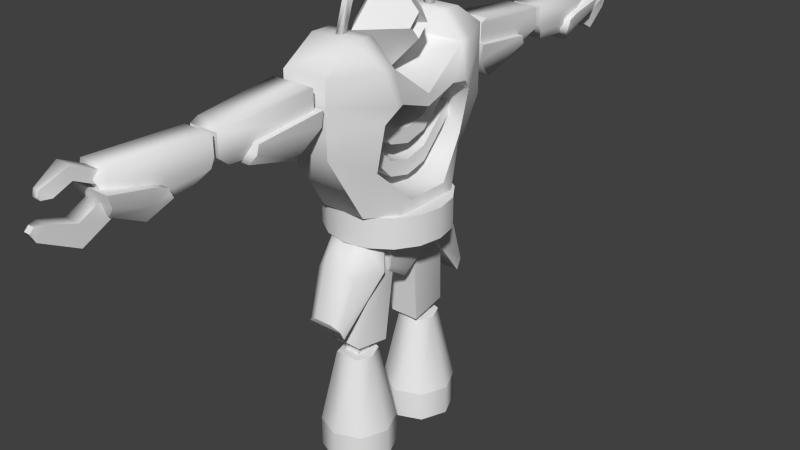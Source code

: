 # Source: player.blend  (saved by Blender 2.69.0; exported with 4.5.12 LTS)
import bpy
from mathutils import Matrix  # noqa: F401  (used for matrix-valued properties, if any)

bpy.ops.wm.read_factory_settings(use_empty=True)
scene = bpy.context.scene
scene.name = 'Export'

# ---- collections
col_collection_1_001 = bpy.data.collections.new('Collection 1.001'); scene.collection.children.link(col_collection_1_001)

# ---- world
world_world = bpy.data.worlds.new('World'); scene.world = world_world
world_world.color = (0.05088, 0.05088, 0.05088)
world_world.use_sun_shadow = False
world_world.sun_shadow_jitter_overblur = 0.0
world_world.cycles.sampling_method = 'MANUAL'
world_world.cycles.sample_map_resolution = 256

# ---- meshes
me_player_001 = bpy.data.meshes.new('player.001')
me_player_001.from_pydata([(3.0, -13.5, 43.0), (-3.0, -13.5, 43.0), (-6.0, -6.0, 52.0), (6.0, -6.0, 52.0), (6.0, -3.0, 34.0), (6.0, -3.0, 35.5), (3.0, -8.0, 34.0), (-3.0, -8.0, 34.0), (-6.0, -3.0, 34.0), (-6.0, -3.0, 35.5), (3.0, -13.5, 52.0), (-3.0, -13.5, 52.0), (-3.0, -6.0, 55.0), (3.0, -6.0, 55.0), (3.0, -9.0, 55.0), (-3.0, -9.0, 55.0), (-4.768e-07, -6.0, 55.0), (4.5, -1.5, 55.0), (1.5, -1.5, 61.0), (-1.5, -1.5, 61.0), (1.5, -1.5, 62.5), (-1.5, -1.5, 62.5), (0.75, -3.0, 61.3), (-0.75, -3.0, 61.3), (0.75, -3.3, 62.05), (-0.75, -3.3, 62.05), (0.375, -7.2, 55.0), (-0.375, -7.2, 55.0), (0.375, -8.1, 55.0), (-0.375, -8.1, 55.0), (-0.375, -6.0, 59.8), (0.375, -6.0, 59.8), (-0.375, -5.25, 59.35), (0.375, -5.25, 59.35), (-3.0, -13.5, 49.0), (-6.0, -4.5, 47.5), (6.0, -4.5, 47.5), (3.0, -13.5, 49.0), (3.0, -7.5, 55.0), (-4.8, -7.5, 40.0), (-6.0, -4.5, 34.0), (4.8, -7.5, 40.0), (6.0, -4.5, 34.0), (6.0, -7.5, 52.0), (-6.0, -7.5, 52.0), (-3.0, -7.5, 55.0), (6.6, -6.0, 47.5), (-6.6, -6.0, 47.5), (-3.0, -13.5, 46.0), (3.0, -13.5, 46.0), (6.0, -7.5, 46.0), (-6.0, -7.5, 46.0), (-0.375, -6.93, 58.51), (-0.375, -6.135, 58.2), (0.375, -6.135, 58.2), (0.375, -6.93, 58.51), (3.0, -3.0, 43.5), (-3.0, -3.0, 43.5), (-3.0, -7.5, 48.0), (3.0, -7.5, 48.0), (3.0, -3.0, 41.5), (-3.0, -3.0, 41.5), (-3.0, -7.5, 46.0), (3.0, -7.5, 46.0), (3.0, -3.0, 39.5), (-3.0, -3.0, 39.5), (-3.0, -7.5, 44.0), (3.0, -7.5, 44.0), (3.0, -3.0, 37.5), (-3.0, -3.0, 37.5), (-3.0, -7.5, 42.0), (3.0, -7.5, 42.0), (7.391, -3.061, 32.0), (7.391, -3.061, 34.0), (5.657, -5.657, 32.0), (5.657, -5.657, 34.0), (3.061, -7.391, 32.0), (3.061, -7.391, 34.0), (-4.768e-07, -8.0, 32.0), (-4.768e-07, -8.0, 34.0), (-3.061, -7.391, 32.0), (-3.061, -7.391, 34.0), (-5.657, -5.657, 32.0), (-5.657, -5.657, 34.0), (-7.391, -3.061, 32.0), (-7.391, -3.061, 34.0), (1.92, -27.4, 47.7), (-1.92, -27.4, 47.7), (-2.4, -14.6, 47.9), (2.4, -14.6, 47.9), (1.92, -27.4, 50.4), (-1.92, -27.4, 50.4), (-2.4, -14.6, 51.4), (2.4, -14.6, 51.4), (0.96, -25.4, 46.1), (-0.96, -25.4, 46.1), (-1.2, -16.6, 45.6), (1.2, -16.6, 45.6), (1.92, -23.6, 45.7), (-1.92, -23.6, 45.7), (-1.92, -17.0, 44.0), (1.92, -17.0, 44.0), (2.88, -23.3, 46.9), (-2.88, -23.3, 46.9), (-2.88, -14.0, 47.0), (2.88, -14.0, 47.0), (2.88, -23.0, 48.0), (-2.88, -23.0, 48.0), (-3.168, -14.0, 49.0), (3.168, -14.0, 49.0), (1.92, -26.4, 50.9), (-1.92, -26.4, 50.9), (-2.4, -15.6, 51.9), (2.4, -15.6, 51.9), (2.0, -37.0, 48.0), (-2.0, -37.0, 48.0), (-2.0, -28.0, 48.0), (2.0, -28.0, 48.0), (2.0, -40.0, 51.0), (-2.0, -40.0, 51.0), (-2.0, -28.0, 50.5), (2.0, -28.0, 50.5), (1.0, -37.0, 45.0), (-1.0, -37.0, 45.0), (-1.0, -30.0, 45.5), (1.0, -30.0, 45.5), (1.0, -40.0, 48.0), (-1.0, -40.0, 48.0), (1.0, -41.0, 50.0), (-1.0, -41.0, 50.0), (2.88, -33.9, 46.2), (-2.88, -33.9, 46.2), (2.0, -28.5, 47.0), (2.0, -37.0, 46.5), (-2.0, -37.0, 46.5), (-2.0, -28.5, 47.0), (1.0, -39.5, 47.0), (-1.0, -39.5, 47.0), (1.2, -40.0, 46.0), (-1.2, -40.0, 46.0), (-1.2, -36.0, 44.0), (1.2, -36.0, 44.0), (2.88, -41.0, 49.0), (-2.88, -41.0, 49.0), (-2.88, -36.0, 48.0), (2.88, -36.0, 48.0), (-2.88, -34.4, 47.4), (2.88, -34.4, 47.4), (2.88, -34.15, 46.8), (-2.88, -34.15, 46.8), (2.64, -40.5, 47.5), (-2.64, -40.5, 47.5), (-2.64, -36.0, 46.0), (2.64, -36.0, 46.0), (1.0, -43.0, 44.0), (-1.0, -43.0, 44.0), (-1.0, -39.0, 46.0), (1.0, -39.0, 46.0), (1.0, -43.0, 46.5), (-1.0, -43.0, 46.5), (0.4, -47.0, 46.0), (-0.4, -47.0, 46.0), (0.8, -46.0, 47.5), (-0.8, -46.0, 47.5), (0.4, -47.5, 47.0), (-0.4, -47.5, 47.0), (0.4, -47.0, 47.5), (-0.4, -47.0, 47.5), (1.0, -43.0, 52.12), (-1.0, -43.0, 52.12), (-1.0, -39.0, 50.12), (1.0, -39.0, 50.12), (1.0, -43.0, 50.62), (-1.0, -43.0, 50.62), (-1.0, -40.0, 49.12), (1.0, -40.0, 49.12), (0.4, -46.0, 50.62), (-0.4, -46.0, 50.62), (0.8, -45.0, 49.62), (-0.8, -45.0, 49.62), (0.4, -46.2, 49.92), (-0.4, -46.2, 49.92), (0.4, -46.0, 49.62), (-0.4, -46.0, 49.62), (1.0, -17.0, 47.0), (-1.0, -17.0, 47.0), (-1.0, -12.0, 47.0), (1.0, -12.0, 47.0), (1.0, -17.0, 50.0), (-1.0, -17.0, 50.0), (-1.0, -12.0, 50.0), (1.0, -12.0, 50.0), (1.0, -30.0, 47.0), (-1.0, -30.0, 47.0), (-1.0, -25.0, 47.0), (1.0, -25.0, 47.0), (1.0, -30.0, 49.0), (-1.0, -30.0, 49.0), (-1.0, -25.0, 49.5), (1.0, -25.0, 49.5), (7.391, -3.061, 30.0), (5.657, -5.657, 30.0), (3.061, -7.391, 30.0), (-4.768e-07, -8.0, 30.0), (-3.061, -7.391, 30.0), (-5.657, -5.657, 30.0), (-7.391, -3.061, 30.0), (2.56, -3.0, 25.0), (-2.56, -3.0, 25.0), (4.0, -4.0, 30.0), (-4.0, -4.0, 30.0), (3.2, -3.4, 26.0), (-3.2, -3.4, 26.0), (-4.768e-07, -6.0, 0.0), (8.345e-07, -1.2, 0.0), (8.345e-07, -1.2, 4.0), (3.394, -2.606, 0.0), (3.394, -2.606, 4.0), (4.8, -6.0, 0.0), (4.8, -6.0, 4.0), (3.394, -9.394, 0.0), (3.394, -9.394, 4.0), (-1.907e-06, -10.8, 0.0), (-1.907e-06, -10.8, 4.0), (-3.394, -9.394, 0.0), (-3.394, -9.394, 4.0), (-4.8, -6.0, 0.0), (-4.8, -6.0, 4.0), (-3.394, -2.606, 0.0), (-3.394, -2.606, 4.0), (2.384e-07, -3.696, 14.5), (1.629, -3.964, 14.2), (2.304, -6.0, 14.0), (1.629, -8.036, 14.2), (-1.907e-06, -8.304, 14.5), (-1.629, -8.036, 14.2), (-2.304, -6.0, 14.0), (-1.629, -3.964, 14.2), (0.75, -9.0, 27.0), (-0.75, -9.0, 27.0), (-2.4, -2.0, 25.0), (2.4, -2.0, 25.0), (0.75, -7.0, 31.0), (-0.75, -7.0, 31.0), (-3.0, -3.0, 31.0), (3.0, -3.0, 31.0), (0.5, -9.0, 17.0), (-0.5, -9.0, 17.0), (-2.0, -3.0, 15.0), (2.0, -3.0, 15.0), (-3.0, -5.501, 31.0), (-3.0, -6.501, 25.5), (3.0, -5.501, 31.0), (3.0, -6.501, 25.5), (-2.0, -8.001, 16.0), (2.0, -8.001, 16.0), (1.2, -10.0, 28.0), (-1.2, -10.0, 28.0), (-3.6, -5.0, 26.0), (3.6, -5.0, 26.0), (1.2, -7.5, 30.0), (-1.2, -7.5, 30.0), (-3.6, -5.0, 30.0), (3.6, -5.0, 30.0), (1.2, -12.0, 21.0), (-1.2, -12.0, 21.0), (-2.4, -11.0, 19.0), (2.4, -11.0, 19.0), (-2.76, -6.9, 30.0), (-2.76, -9.5, 26.4), (2.76, -6.9, 30.0), (2.76, -9.5, 26.4), (-2.4, -11.7, 20.4), (2.4, -11.7, 20.4), (1.0, -7.0, 12.0), (-1.0, -7.0, 12.0), (-1.0, -5.0, 12.0), (1.0, -5.0, 12.0), (1.0, -7.0, 17.0), (-1.0, -7.0, 17.0), (-1.0, -5.0, 17.0), (1.0, -5.0, 17.0), (3.0, 13.5, 43.0), (-3.0, 13.5, 43.0), (-6.0, -4.768e-07, 35.5), (6.0, 4.768e-07, 35.5), (-6.0, 6.0, 52.0), (6.0, 6.0, 52.0), (6.0, 3.0, 34.0), (6.0, 3.0, 35.5), (3.0, 8.0, 34.0), (-3.0, 8.0, 34.0), (-6.0, -4.768e-07, 34.0), (6.0, 4.768e-07, 34.0), (-6.0, 3.0, 34.0), (-6.0, 3.0, 35.5), (3.0, 13.5, 52.0), (-3.0, 13.5, 52.0), (-6.0, -4.768e-07, 47.5), (6.0, 4.768e-07, 47.5), (-3.0, 6.0, 55.0), (3.0, 6.0, 55.0), (3.0, 9.0, 55.0), (-3.0, 9.0, 55.0), (-4.768e-07, 6.0, 55.0), (0.0, 0.0, 61.0), (-4.5, -4.768e-07, 55.0), (0.0, 0.0, 49.0), (4.5, 1.5, 55.0), (3.0, 2.384e-07, 55.0), (4.5, 4.768e-07, 56.5), (4.5, 4.768e-07, 53.5), (1.5, 1.5, 61.0), (-1.5, 1.5, 61.0), (-1.5, -1.192e-07, 61.0), (1.5, 1.192e-07, 61.0), (1.5, 1.5, 62.5), (-1.5, 1.5, 62.5), (-1.5, -1.192e-07, 62.5), (1.5, 1.192e-07, 62.5), (0.75, 3.0, 61.3), (-0.75, 3.0, 61.3), (0.75, 3.3, 62.05), (-0.75, 3.3, 62.05), (0.375, 7.2, 55.0), (-0.375, 7.2, 55.0), (0.375, 8.1, 55.0), (-0.375, 8.1, 55.0), (-0.375, 6.0, 59.8), (0.375, 6.0, 59.8), (-0.375, 5.25, 59.35), (0.375, 5.25, 59.35), (-3.0, 13.5, 49.0), (-6.0, -4.768e-07, 46.0), (-6.0, 4.5, 47.5), (6.0, 4.768e-07, 46.0), (6.0, 4.5, 47.5), (3.0, 13.5, 49.0), (3.0, 7.5, 55.0), (-4.8, 7.5, 40.0), (-6.0, 4.5, 34.0), (4.8, 7.5, 40.0), (6.0, 4.5, 34.0), (6.0, 7.5, 52.0), (-6.0, 7.5, 52.0), (-3.0, 7.5, 55.0), (6.6, 6.0, 47.5), (-6.6, 6.0, 47.5), (-3.0, 13.5, 46.0), (3.0, 13.5, 46.0), (6.0, 7.5, 46.0), (-6.0, 7.5, 46.0), (-0.375, 6.93, 58.51), (-0.375, 6.135, 58.2), (0.375, 6.135, 58.2), (0.375, 6.93, 58.51), (3.0, 3.0, 43.5), (-3.0, 3.0, 43.5), (-3.0, 7.5, 48.0), (3.0, 7.5, 48.0), (3.0, 3.0, 41.5), (-3.0, 3.0, 41.5), (-3.0, 7.5, 46.0), (3.0, 7.5, 46.0), (3.0, 2.384e-07, 42.75), (-3.0, -2.384e-07, 42.75), (3.0, 2.384e-07, 40.75), (-3.0, -2.384e-07, 40.75), (3.0, 3.0, 39.5), (-3.0, 3.0, 39.5), (-3.0, 7.5, 44.0), (3.0, 7.5, 44.0), (3.0, 3.0, 37.5), (-3.0, 3.0, 37.5), (-3.0, 7.5, 42.0), (3.0, 7.5, 42.0), (3.0, 2.384e-07, 38.75), (-3.0, -2.384e-07, 38.75), (3.0, 2.384e-07, 36.75), (-3.0, -2.384e-07, 36.75), (1.178e-08, 5.815e-07, 34.0), (-8.0, 0.0, 32.0), (-8.0, 0.0, 34.0), (8.0, 0.0, 32.0), (8.0, 0.0, 34.0), (7.391, 3.061, 32.0), (7.391, 3.061, 34.0), (5.657, 5.657, 32.0), (5.657, 5.657, 34.0), (3.061, 7.391, 32.0), (3.061, 7.391, 34.0), (-4.768e-07, 8.0, 32.0), (-4.768e-07, 8.0, 34.0), (-3.061, 7.391, 32.0), (-3.061, 7.391, 34.0), (-5.657, 5.657, 32.0), (-5.657, 5.657, 34.0), (-7.391, 3.061, 32.0), (-7.391, 3.061, 34.0), (1.92, 27.4, 47.7), (-1.92, 27.4, 47.7), (-2.4, 14.6, 47.9), (2.4, 14.6, 47.9), (1.92, 27.4, 50.4), (-1.92, 27.4, 50.4), (-2.4, 14.6, 51.4), (2.4, 14.6, 51.4), (0.96, 25.4, 46.1), (-0.96, 25.4, 46.1), (-1.2, 16.6, 45.6), (1.2, 16.6, 45.6), (1.92, 23.6, 45.7), (-1.92, 23.6, 45.7), (-1.92, 17.0, 44.0), (1.92, 17.0, 44.0), (2.88, 23.3, 46.9), (-2.88, 23.3, 46.9), (-2.88, 14.0, 47.0), (2.88, 14.0, 47.0), (2.88, 23.0, 48.0), (-2.88, 23.0, 48.0), (-3.168, 14.0, 49.0), (3.168, 14.0, 49.0), (1.92, 26.4, 50.9), (-1.92, 26.4, 50.9), (-2.4, 15.6, 51.9), (2.4, 15.6, 51.9), (2.0, 37.0, 48.0), (-2.0, 37.0, 48.0), (-2.0, 28.0, 48.0), (2.0, 28.0, 48.0), (2.0, 40.0, 51.0), (-2.0, 40.0, 51.0), (-2.0, 28.0, 50.5), (2.0, 28.0, 50.5), (1.0, 37.0, 45.0), (-1.0, 37.0, 45.0), (-1.0, 30.0, 45.5), (1.0, 30.0, 45.5), (1.0, 40.0, 48.0), (-1.0, 40.0, 48.0), (1.0, 41.0, 50.0), (-1.0, 41.0, 50.0), (2.88, 33.9, 46.2), (-2.88, 33.9, 46.2), (2.0, 28.5, 47.0), (2.0, 37.0, 46.5), (-2.0, 37.0, 46.5), (-2.0, 28.5, 47.0), (1.0, 39.5, 47.0), (-1.0, 39.5, 47.0), (1.2, 40.0, 46.0), (-1.2, 40.0, 46.0), (-1.2, 36.0, 44.0), (1.2, 36.0, 44.0), (2.88, 41.0, 49.0), (-2.88, 41.0, 49.0), (-2.88, 36.0, 48.0), (2.88, 36.0, 48.0), (-2.88, 34.4, 47.4), (2.88, 34.4, 47.4), (2.88, 34.15, 46.8), (-2.88, 34.15, 46.8), (2.64, 40.5, 47.5), (-2.64, 40.5, 47.5), (-2.64, 36.0, 46.0), (2.64, 36.0, 46.0), (1.0, 43.0, 44.0), (-1.0, 43.0, 44.0), (-1.0, 39.0, 46.0), (1.0, 39.0, 46.0), (1.0, 43.0, 46.5), (-1.0, 43.0, 46.5), (0.4, 47.0, 46.0), (-0.4, 47.0, 46.0), (0.8, 46.0, 47.5), (-0.8, 46.0, 47.5), (0.4, 47.5, 47.0), (-0.4, 47.5, 47.0), (0.4, 47.0, 47.5), (-0.4, 47.0, 47.5), (1.0, 43.0, 52.12), (-1.0, 43.0, 52.12), (-1.0, 39.0, 50.12), (1.0, 39.0, 50.12), (1.0, 43.0, 50.62), (-1.0, 43.0, 50.62), (-1.0, 40.0, 49.12), (1.0, 40.0, 49.12), (0.4, 46.0, 50.62), (-0.4, 46.0, 50.62), (0.8, 45.0, 49.62), (-0.8, 45.0, 49.62), (0.4, 46.2, 49.92), (-0.4, 46.2, 49.92), (0.4, 46.0, 49.62), (-0.4, 46.0, 49.62), (1.0, 17.0, 47.0), (-1.0, 17.0, 47.0), (-1.0, 12.0, 47.0), (1.0, 12.0, 47.0), (1.0, 17.0, 50.0), (-1.0, 17.0, 50.0), (-1.0, 12.0, 50.0), (1.0, 12.0, 50.0), (1.0, 30.0, 47.0), (-1.0, 30.0, 47.0), (-1.0, 25.0, 47.0), (1.0, 25.0, 47.0), (1.0, 30.0, 49.0), (-1.0, 30.0, 49.0), (-1.0, 25.0, 49.5), (1.0, 25.0, 49.5), (1.178e-08, 5.815e-07, 30.0), (-8.0, 0.0, 30.0), (8.0, 0.0, 30.0), (7.391, 3.061, 30.0), (5.657, 5.657, 30.0), (3.061, 7.391, 30.0), (-4.768e-07, 8.0, 30.0), (-3.061, 7.391, 30.0), (-5.657, 5.657, 30.0), (-7.391, 3.061, 30.0), (2.56, 3.0, 25.0), (-2.56, 3.0, 25.0), (-2.56, -2.384e-07, 23.0), (2.56, 2.384e-07, 23.0), (4.0, 4.0, 30.0), (-4.0, 4.0, 30.0), (-4.0, -2.384e-07, 30.0), (4.0, 2.384e-07, 30.0), (3.2, 3.4, 26.0), (-3.2, 3.4, 26.0), (-3.2, -2.384e-07, 24.0), (3.2, 2.384e-07, 24.0), (-4.768e-07, 6.0, 0.0), (8.345e-07, 1.2, 0.0), (8.345e-07, 1.2, 4.0), (3.394, 2.606, 0.0), (3.394, 2.606, 4.0), (4.8, 6.0, 0.0), (4.8, 6.0, 4.0), (3.394, 9.394, 0.0), (3.394, 9.394, 4.0), (-1.907e-06, 10.8, 0.0), (-1.907e-06, 10.8, 4.0), (-3.394, 9.394, 0.0), (-3.394, 9.394, 4.0), (-4.8, 6.0, 0.0), (-4.8, 6.0, 4.0), (-3.394, 2.606, 0.0), (-3.394, 2.606, 4.0), (2.384e-07, 3.696, 14.5), (1.629, 3.964, 14.2), (2.304, 6.0, 14.0), (1.629, 8.036, 14.2), (-1.907e-06, 8.304, 14.5), (-1.629, 8.036, 14.2), (-2.304, 6.0, 14.0), (-1.629, 3.964, 14.2), (0.75, 9.0, 27.0), (-0.75, 9.0, 27.0), (-2.4, 2.0, 25.0), (2.4, 2.0, 25.0), (0.75, 7.0, 31.0), (-0.75, 7.0, 31.0), (-3.0, 3.0, 31.0), (3.0, 3.0, 31.0), (0.5, 9.0, 17.0), (-0.5, 9.0, 17.0), (-2.0, 3.0, 15.0), (2.0, 3.0, 15.0), (-3.0, 5.501, 31.0), (-3.0, 6.501, 25.5), (3.0, 5.501, 31.0), (3.0, 6.501, 25.5), (-2.0, 8.001, 16.0), (2.0, 8.001, 16.0), (1.2, 10.0, 28.0), (-1.2, 10.0, 28.0), (-3.6, 5.0, 26.0), (3.6, 5.0, 26.0), (1.2, 7.5, 30.0), (-1.2, 7.5, 30.0), (-3.6, 5.0, 30.0), (3.6, 5.0, 30.0), (1.2, 12.0, 21.0), (-1.2, 12.0, 21.0), (-2.4, 11.0, 19.0), (2.4, 11.0, 19.0), (-2.76, 6.9, 30.0), (-2.76, 9.5, 26.4), (2.76, 6.9, 30.0), (2.76, 9.5, 26.4), (-2.4, 11.7, 20.4), (2.4, 11.7, 20.4), (1.0, 7.0, 12.0), (-1.0, 7.0, 12.0), (-1.0, 5.0, 12.0), (1.0, 5.0, 12.0), (1.0, 7.0, 17.0), (-1.0, 7.0, 17.0), (-1.0, 5.0, 17.0), (1.0, 5.0, 17.0)], [], [(49, 48, 0), (43, 3, 38), (0, 1, 7), (39, 9, 40), (12, 13, 3), (299, 298, 3), (38, 13, 12), (18, 20, 22), (53, 54, 27), (28, 29, 27), (44, 2, 47), (10, 43, 14), (2, 44, 12), (14, 38, 45), (3, 43, 46), (37, 34, 49), (56, 57, 59), (63, 62, 61), (60, 61, 367), (64, 65, 67), (71, 70, 69), (68, 69, 378), (380, 73, 384), (380, 75, 73), (380, 77, 75), (380, 79, 77), (380, 81, 79), (380, 83, 81), (380, 85, 83), (380, 382, 85), (90, 91, 86), (94, 95, 96), (102, 103, 98), (113, 112, 111), (114, 118, 126), (119, 120, 115), (122, 123, 124), (118, 119, 129), (133, 114, 136), (115, 116, 135), (150, 151, 139), (154, 158, 160), (159, 155, 161), (166, 167, 164), (168, 176, 172), (173, 169, 170), (173, 179, 177), (182, 180, 183), (513, 515, 200), (513, 200, 201), (513, 201, 202), (513, 202, 203), (513, 203, 204), (513, 204, 205), (513, 205, 206), (513, 206, 514), (211, 212, 207), (209, 210, 212), (213, 214, 216), (213, 216, 218), (213, 218, 220), (213, 220, 222), (213, 222, 224), (213, 224, 226), (213, 226, 228), (213, 228, 214), (242, 243, 238), (250, 244, 251), (255, 254, 248), (238, 239, 247), (245, 252, 253), (260, 261, 256), (268, 262, 258), (270, 260, 256), (270, 268, 260), (273, 272, 266), (256, 257, 264), (261, 268, 257), (263, 262, 268), (278, 279, 274), (349, 282, 348), (343, 338, 287), (282, 290, 291), (339, 340, 295), (300, 286, 301), (299, 287, 298), (338, 345, 300), (312, 320, 316), (353, 325, 354), (326, 324, 325), (344, 347, 286), (296, 302, 343), (286, 300, 344), (302, 303, 345), (287, 336, 346), (337, 349, 332), (356, 359, 358), (363, 360, 362), (360, 366, 361), (368, 371, 370), (375, 372, 374), (372, 378, 373), (380, 384, 386), (380, 386, 388), (380, 388, 390), (380, 390, 392), (380, 392, 394), (387, 385, 391), (380, 394, 396), (380, 396, 398), (380, 398, 382), (403, 399, 404), (407, 410, 409), (415, 411, 416), (426, 423, 425), (427, 439, 431), (432, 428, 433), (435, 438, 437), (431, 441, 442), (446, 449, 427), (428, 447, 448), (463, 451, 452), (467, 473, 471), (472, 476, 474), (479, 477, 480), (481, 485, 489), (486, 487, 483), (486, 482, 490), (495, 496, 493), (513, 516, 515), (513, 517, 516), (513, 518, 517), (513, 519, 518), (513, 520, 519), (513, 521, 520), (513, 522, 521), (513, 514, 522), (531, 523, 532), (527, 531, 532), (535, 538, 536), (535, 540, 538), (535, 542, 540), (535, 544, 542), (535, 546, 544), (535, 548, 546), (535, 550, 548), (535, 536, 550), (564, 560, 565), (572, 573, 566), (577, 571, 570), (560, 568, 569), (567, 563, 575), (582, 578, 583), (590, 591, 580), (592, 593, 578), (592, 582, 590), (595, 589, 588), (578, 586, 579), (583, 579, 590), (585, 592, 590), (600, 596, 601), (50, 49, 0), (41, 0, 6), (11, 10, 14), (306, 307, 16), (306, 16, 305), (44, 11, 15), (42, 40, 8), (309, 310, 17), (285, 5, 293), (9, 284, 292), (4, 8, 293), (307, 311, 17), (310, 305, 17), (311, 309, 17), (19, 18, 22), (21, 318, 19), (25, 23, 32), (319, 20, 315), (18, 19, 314), (319, 318, 20), (21, 19, 23), (20, 21, 24), (23, 22, 33), (22, 24, 33), (24, 25, 31), (52, 53, 27), (54, 55, 26), (55, 52, 29), (10, 11, 37), (43, 10, 37), (299, 3, 36), (2, 298, 35), (4, 5, 42), (1, 39, 7), (6, 7, 40), (48, 51, 1), (11, 44, 34), (46, 37, 50), (34, 47, 51), (333, 335, 36), (36, 46, 47), (46, 50, 51), (41, 39, 50), (9, 39, 5), (284, 9, 285), (32, 33, 54), (30, 32, 53), (33, 31, 54), (31, 30, 52), (56, 59, 63), (57, 56, 365), (58, 57, 62), (56, 60, 364), (61, 57, 365), (64, 67, 71), (65, 64, 377), (66, 65, 70), (64, 68, 376), (69, 65, 377), (383, 384, 72), (72, 73, 74), (74, 75, 77), (76, 77, 79), (78, 79, 80), (80, 81, 82), (82, 83, 85), (84, 85, 381), (91, 92, 88), (92, 93, 89), (93, 90, 89), (92, 91, 111), (86, 87, 95), (97, 89, 94), (87, 88, 95), (103, 104, 100), (104, 105, 101), (105, 102, 101), (98, 99, 100), (104, 103, 107), (109, 108, 107), (105, 104, 108), (103, 102, 107), (102, 105, 106), (93, 92, 113), (91, 90, 111), (90, 93, 110), (120, 121, 116), (121, 118, 114), (132, 133, 125), (121, 120, 118), (134, 135, 124), (135, 132, 125), (128, 129, 126), (153, 141, 130), (141, 140, 131), (152, 144, 146), (119, 115, 127), (117, 114, 132), (116, 117, 132), (126, 127, 137), (115, 134, 137), (149, 148, 130), (151, 152, 139), (144, 145, 146), (153, 150, 138), (138, 139, 140), (145, 144, 142), (145, 153, 147), (140, 152, 131), (146, 147, 148), (142, 143, 150), (143, 144, 151), (145, 142, 150), (159, 127, 156), (126, 158, 157), (154, 155, 157), (126, 127, 158), (161, 160, 164), (155, 154, 161), (158, 159, 163), (163, 161, 167), (162, 163, 167), (160, 162, 166), (175, 171, 172), (168, 171, 169), (175, 172, 174), (177, 181, 180), (169, 177, 168), (172, 178, 173), (179, 183, 177), (178, 182, 183), (176, 180, 182), (189, 190, 185), (191, 188, 187), (184, 185, 186), (191, 190, 188), (197, 198, 194), (199, 196, 195), (192, 193, 195), (199, 198, 197), (515, 383, 72), (200, 72, 74), (201, 74, 202), (202, 76, 203), (203, 78, 80), (204, 80, 205), (205, 82, 206), (206, 84, 381), (212, 533, 208), (534, 211, 207), (207, 208, 526), (210, 529, 212), (530, 209, 211), (214, 215, 216), (216, 217, 218), (218, 219, 221), (220, 221, 222), (222, 223, 225), (224, 225, 226), (226, 227, 229), (228, 229, 215), (215, 229, 237), (223, 221, 233), (225, 223, 235), (227, 225, 236), (229, 227, 236), (219, 217, 232), (217, 215, 231), (221, 219, 232), (236, 235, 237), (235, 234, 237), (231, 230, 234), (232, 231, 233), (252, 242, 253), (253, 238, 246), (251, 240, 254), (240, 241, 248), (239, 243, 251), (241, 253, 255), (246, 247, 254), (239, 251, 247), (262, 263, 258), (271, 256, 264), (269, 258, 272), (258, 259, 266), (263, 270, 259), (267, 259, 273), (264, 265, 272), (257, 269, 265), (279, 280, 275), (280, 281, 276), (281, 278, 277), (350, 341, 282), (341, 342, 290), (297, 303, 302), (306, 304, 307), (306, 305, 304), (344, 345, 303), (342, 288, 294), (309, 308, 310), (285, 293, 289), (295, 294, 284), (288, 293, 294), (307, 304, 308), (310, 308, 305), (311, 308, 309), (313, 321, 320), (317, 313, 318), (323, 328, 330), (319, 315, 312), (312, 315, 314), (319, 316, 318), (317, 323, 321), (316, 322, 317), (321, 330, 331), (320, 331, 322), (322, 329, 323), (352, 327, 325), (354, 324, 355), (355, 326, 327), (296, 337, 297), (343, 346, 337), (299, 335, 336), (286, 334, 298), (341, 289, 342), (283, 291, 339), (290, 342, 340), (348, 283, 351), (297, 332, 344), (346, 350, 337), (332, 348, 351), (333, 334, 336), (336, 334, 347), (346, 347, 351), (341, 350, 339), (295, 289, 339), (284, 285, 295), (330, 353, 354), (328, 352, 353), (331, 354, 329), (329, 355, 352), (356, 360, 363), (357, 365, 364), (358, 362, 357), (356, 364, 360), (361, 367, 365), (368, 372, 375), (369, 377, 376), (370, 374, 369), (368, 376, 372), (373, 379, 377), (383, 385, 384), (385, 387, 386), (387, 389, 390), (389, 391, 392), (391, 393, 392), (393, 395, 394), (395, 397, 398), (397, 381, 398), (404, 400, 401), (405, 401, 402), (406, 402, 403), (405, 425, 424), (399, 407, 408), (399, 402, 407), (400, 408, 401), (416, 412, 413), (417, 413, 414), (418, 414, 415), (411, 414, 412), (417, 421, 420), (422, 419, 420), (418, 422, 421), (416, 420, 415), (415, 419, 418), (406, 426, 405), (404, 424, 403), (403, 423, 406), (433, 429, 434), (434, 430, 427), (445, 438, 446), (434, 431, 433), (447, 436, 437), (448, 437, 438), (441, 439, 442), (466, 461, 443), (454, 443, 444), (465, 462, 459), (432, 442, 440), (430, 445, 427), (429, 448, 445), (439, 449, 450), (428, 440, 450), (462, 444, 443), (464, 452, 465), (457, 459, 458), (466, 454, 451), (451, 454, 453), (458, 455, 457), (458, 460, 466), (453, 444, 465), (459, 462, 461), (455, 463, 456), (456, 464, 457), (458, 466, 463), (472, 468, 469), (439, 470, 471), (467, 470, 468), (439, 471, 440), (474, 478, 477), (468, 474, 467), (471, 475, 476), (476, 480, 474), (475, 479, 480), (473, 477, 479), (488, 485, 484), (481, 482, 484), (488, 487, 485), (490, 489, 493), (482, 481, 490), (485, 486, 491), (492, 490, 496), (491, 492, 496), (489, 491, 495), (502, 498, 503), (504, 500, 501), (497, 500, 499), (504, 501, 503), (510, 506, 507), (512, 508, 509), (505, 508, 506), (512, 509, 510), (515, 516, 385), (516, 517, 387), (517, 518, 387), (518, 519, 389), (519, 520, 393), (520, 521, 393), (521, 522, 395), (522, 514, 381), (532, 524, 533), (534, 526, 523), (523, 526, 524), (528, 532, 529), (530, 534, 531), (536, 538, 537), (538, 540, 539), (540, 542, 543), (542, 544, 543), (544, 546, 545), (546, 548, 547), (548, 550, 551), (550, 536, 537), (537, 552, 559), (545, 556, 555), (547, 557, 545), (549, 558, 547), (551, 559, 558), (541, 554, 539), (539, 553, 537), (543, 555, 554), (558, 559, 557), (557, 559, 556), (553, 555, 556), (554, 555, 553), (574, 575, 564), (575, 577, 568), (573, 576, 562), (562, 570, 571), (572, 565, 573), (563, 571, 577), (568, 577, 576), (561, 569, 573), (584, 580, 585), (593, 595, 586), (591, 594, 580), (580, 588, 581), (585, 581, 592), (593, 581, 595), (586, 595, 594), (579, 587, 591), (601, 597, 602), (602, 598, 603), (603, 599, 600), (393, 391, 397), (338, 301, 287), (6, 0, 7), (340, 294, 295), (2, 12, 3), (588, 589, 581), (45, 38, 12), (20, 24, 22), (496, 494, 493), (26, 28, 27), (2, 35, 47), (43, 38, 14), (3, 13, 38), (15, 14, 45), (36, 3, 46), (337, 332, 297), (414, 413, 412), (60, 63, 61), (366, 60, 367), (431, 432, 433), (68, 71, 69), (56, 364, 365), (399, 400, 404), (97, 94, 96), (423, 424, 425), (110, 113, 111), (118, 128, 126), (120, 116, 115), (125, 122, 124), (128, 118, 129), (114, 126, 136), (134, 115, 135), (138, 150, 139), (158, 162, 160), (163, 159, 161), (477, 478, 480), (176, 178, 172), (174, 173, 170), (169, 173, 177), (424, 423, 403), (234, 230, 237), (211, 209, 212), (261, 257, 256), (244, 240, 251), (249, 255, 248), (246, 238, 247), (241, 245, 253), (171, 170, 169), (269, 268, 258), (271, 270, 256), (268, 261, 260), (267, 273, 266), (548, 549, 547), (268, 269, 257), (270, 263, 268), (280, 276, 275), (34, 48, 49), (217, 219, 218), (283, 282, 291), (402, 410, 407), (378, 379, 373), (391, 383, 72), (301, 338, 300), (320, 322, 316), (54, 26, 27), (327, 326, 325), (347, 334, 286), (302, 338, 343), (44, 45, 12), (338, 302, 345), (343, 287, 346), (48, 1, 0), (357, 356, 358), (285, 289, 295), (64, 376, 377), (369, 368, 370), (360, 361, 362), (455, 456, 457), (78, 80, 84), (470, 469, 468), (395, 393, 397), (5, 4, 293), (72, 74, 78), (84, 397, 72), (580, 581, 585), (389, 387, 391), (397, 391, 72), (298, 2, 3), (578, 579, 583), (78, 84, 72), (318, 21, 20), (81, 83, 82), (408, 407, 409), (103, 99, 98), (366, 367, 361), (439, 441, 431), (428, 429, 433), (436, 435, 437), (432, 431, 442), (449, 439, 427), (429, 428, 448), (464, 463, 452), (473, 475, 471), (468, 472, 474), (21, 25, 24), (485, 491, 489), (482, 486, 483), (492, 486, 490), (180, 181, 183), (212, 208, 207), (528, 527, 532), (243, 239, 238), (573, 562, 566), (576, 577, 570), (561, 560, 569), (574, 567, 575), (308, 304, 305), (584, 590, 580), (582, 592, 578), (582, 583, 590), (594, 595, 588), (257, 265, 264), (579, 591, 590), (584, 585, 590), (279, 275, 274), (41, 50, 0), (42, 41, 6), (15, 11, 14), (45, 44, 15), (4, 42, 8), (538, 539, 537), (8, 9, 292), (522, 397, 395), (16, 307, 17), (439, 440, 442), (23, 19, 22), (85, 382, 381), (30, 25, 32), (426, 425, 405), (315, 18, 314), (411, 412, 416), (25, 21, 23), (322, 323, 317), (32, 23, 33), (24, 31, 33), (29, 52, 27), (55, 28, 26), (28, 55, 29), (282, 283, 348), (46, 43, 37), (335, 299, 36), (298, 333, 35), (289, 288, 342), (39, 40, 7), (42, 6, 40), (51, 39, 1), (44, 47, 34), (37, 49, 50), (48, 34, 51), (35, 333, 36), (35, 36, 47), (47, 46, 51), (350, 351, 339), (289, 341, 339), (501, 502, 503), (53, 32, 54), (52, 30, 53), (31, 55, 54), (55, 31, 52), (60, 56, 63), (57, 58, 59), (57, 61, 62), (60, 366, 364), (367, 61, 365), (68, 64, 71), (241, 249, 248), (65, 69, 70), (68, 378, 376), (379, 69, 377), (385, 386, 384), (387, 388, 386), (76, 74, 77), (78, 76, 79), (393, 394, 392), (80, 82, 205), (84, 82, 85), (381, 382, 398), (87, 91, 88), (88, 92, 89), (90, 86, 89), (112, 92, 111), (94, 86, 95), (408, 409, 401), (259, 271, 273), (99, 103, 100), (100, 104, 101), (102, 98, 101), (101, 98, 100), (108, 104, 107), (106, 109, 107), (109, 105, 108), (39, 51, 50), (105, 109, 106), (25, 30, 31), (167, 165, 164), (93, 113, 110), (429, 430, 434), (117, 121, 114), (133, 122, 125), (372, 373, 374), (123, 134, 124), (124, 135, 125), (420, 419, 415), (148, 153, 130), (130, 141, 131), (149, 152, 146), (129, 119, 127), (114, 133, 132), (135, 116, 132), (136, 126, 137), (127, 115, 137), (131, 149, 130), (152, 140, 139), (459, 460, 458), (141, 153, 138), (141, 138, 140), (84, 381, 397), (153, 148, 147), (152, 149, 131), (149, 146, 148), (11, 34, 37), (144, 152, 151), (153, 145, 150), (155, 159, 156), (158, 154, 157), (519, 391, 389), (172, 173, 174), (165, 161, 164), (79, 81, 80), (162, 158, 163), (161, 165, 167), (166, 162, 167), (164, 160, 166), (171, 168, 172), (482, 483, 484), (560, 561, 565), (176, 177, 180), (463, 464, 456), (325, 324, 354), (183, 181, 177), (179, 178, 183), (178, 176, 182), (329, 328, 323), (190, 186, 185), (187, 184, 186), (193, 194, 195), (193, 197, 194), (196, 192, 195), (508, 507, 506), (196, 199, 197), (200, 515, 72), (201, 200, 74), (518, 389, 387), (91, 87, 86), (204, 203, 80), (521, 395, 393), (474, 473, 467), (514, 206, 381), (533, 525, 208), (526, 534, 207), (586, 587, 579), (529, 533, 212), (534, 530, 211), (80, 82, 84), (540, 541, 539), (220, 218, 221), (546, 547, 545), (224, 222, 225), (74, 76, 78), (228, 226, 229), (214, 228, 215), (230, 215, 237), (234, 223, 233), (223, 234, 235), (225, 235, 236), (237, 229, 236), (217, 231, 232), (215, 230, 231), (233, 221, 232), (559, 552, 556), (233, 231, 234), (69, 379, 378), (255, 253, 246), (240, 248, 254), (544, 545, 543), (565, 561, 573), (249, 241, 255), (255, 246, 254), (251, 254, 247), (384, 73, 72), (273, 271, 264), (243, 250, 251), (73, 75, 74), (270, 271, 259), (581, 589, 595), (273, 264, 272), (269, 272, 265), (281, 277, 276), (278, 274, 277), (145, 147, 146), (349, 350, 282), (282, 341, 290), (296, 297, 302), (297, 344, 303), (340, 342, 294), (599, 596, 600), (313, 314, 318), (8, 292, 293), (311, 307, 308), (286, 287, 301), (312, 313, 320), (486, 492, 491), (321, 323, 330), (316, 319, 312), (313, 312, 314), (498, 499, 503), (313, 317, 321), (20, 18, 315), (320, 321, 331), (331, 329, 322), (293, 288, 289), (353, 352, 325), (324, 326, 355), (352, 355, 327), (349, 348, 332), (296, 343, 337), (287, 299, 336), (334, 333, 298), (9, 8, 40), (291, 340, 339), (291, 290, 340), (283, 339, 351), (332, 347, 344), (350, 349, 337), (347, 332, 351), (335, 333, 336), (346, 336, 347), (350, 346, 351), (318, 314, 19), (208, 525, 526), (481, 489, 490), (331, 330, 354), (330, 328, 353), (354, 355, 329), (328, 329, 352), (359, 356, 363), (356, 357, 364), (362, 361, 357), (364, 366, 360), (357, 361, 365), (371, 368, 375), (368, 369, 376), (374, 373, 369), (376, 378, 372), (369, 373, 377), (526, 525, 524), (287, 286, 298), (388, 387, 390), (390, 389, 392), (385, 383, 391), (300, 345, 344), (396, 395, 398), (74, 76, 202), (405, 404, 401), (406, 405, 402), (402, 399, 403), (404, 405, 424), (400, 399, 408), (89, 86, 94), (88, 96, 95), (417, 416, 413), (418, 417, 414), (414, 411, 415), (316, 317, 318), (416, 417, 420), (421, 422, 420), (417, 418, 421), (102, 106, 107), (419, 422, 418), (92, 112, 113), (90, 110, 111), (423, 426, 406), (9, 5, 285), (431, 434, 427), (438, 435, 446), (120, 119, 118), (448, 447, 437), (445, 448, 438), (129, 127, 126), (454, 466, 443), (453, 454, 444), (457, 465, 459), (428, 432, 440), (445, 446, 427), (430, 429, 445), (440, 439, 450), (447, 428, 450), (461, 462, 443), (452, 453, 465), (523, 524, 532), (463, 466, 451), (452, 451, 453), (144, 143, 142), (460, 461, 466), (444, 462, 465), (460, 459, 461), (143, 151, 150), (464, 465, 457), (455, 458, 463), (440, 472, 469), (470, 467, 471), (155, 156, 157), (487, 486, 485), (473, 474, 477), (154, 160, 161), (472, 471, 476), (480, 478, 474), (476, 475, 480), (475, 473, 479), (485, 481, 484), (121, 117, 116), (127, 159, 158), (494, 490, 493), (177, 176, 168), (178, 179, 173), (490, 494, 496), (495, 491, 496), (493, 489, 495), (500, 497, 501), (188, 184, 187), (498, 497, 499), (190, 189, 188), (511, 510, 507), (508, 505, 509), (39, 41, 5), (511, 512, 510), (383, 515, 385), (385, 516, 387), (471, 472, 440), (76, 78, 203), (391, 519, 393), (395, 396, 394), (82, 84, 206), (397, 522, 381), (524, 525, 533), (531, 534, 523), (65, 66, 67), (532, 533, 529), (527, 530, 531), (215, 217, 216), (294, 292, 284), (541, 540, 543), (221, 223, 222), (293, 292, 294), (225, 227, 226), (549, 548, 551), (551, 550, 537), (551, 537, 559), (543, 545, 555), (557, 556, 545), (558, 557, 547), (549, 551, 558), (554, 553, 539), (553, 552, 537), (541, 543, 554), (305, 16, 17), (552, 553, 556), (242, 238, 253), (560, 575, 568), (576, 570, 562), (563, 562, 571), (575, 560, 564), (575, 563, 577), (569, 568, 576), (569, 576, 573), (263, 259, 258), (578, 593, 586), (258, 266, 272), (259, 267, 266), (581, 593, 592), (594, 588, 580), (587, 586, 594), (587, 594, 591), (598, 599, 603), (596, 597, 601), (597, 598, 602), (5, 41, 42)])
me_player_001.polygons.foreach_set('use_smooth', [True] * 1042)
_k = set([(0, 6), (0, 49), (1, 7), (1, 48), (2, 298), (3, 299), (4, 42), (4, 293), (5, 41), (5, 285), (6, 42), (7, 40), (8, 40), (8, 292), (9, 39), (9, 284), (10, 14), (10, 37), (11, 15), (11, 34), (16, 17), (16, 305), (16, 306), (16, 307), (17, 309), (17, 310), (17, 311), (18, 22), (18, 315), (19, 23), (19, 314), (20, 24), (20, 319), (21, 25), (21, 318), (22, 33), (23, 32), (24, 31), (25, 30), (26, 54), (27, 53), (28, 55), (29, 52), (30, 52), (31, 55), (32, 53), (33, 54), (34, 48), (35, 47), (35, 333), (36, 46), (36, 335), (37, 49), (39, 51), (41, 50), (46, 50), (47, 51), (56, 59), (56, 364), (57, 58), (57, 365), (60, 63), (60, 366), (61, 62), (61, 367), (64, 67), (64, 376), (65, 66), (65, 377), (68, 71), (68, 378), (69, 70), (69, 379), (72, 74), (72, 383), (73, 75), (73, 384), (74, 76), (75, 77), (76, 78), (77, 79), (78, 80), (79, 81), (80, 82), (81, 83), (82, 84), (83, 85), (84, 381), (85, 382), (86, 90), (86, 94), (87, 91), (87, 95), (88, 92), (88, 96), (89, 93), (89, 97), (90, 91), (92, 112), (93, 113), (94, 95), (94, 97), (95, 96), (96, 97), (98, 102), (99, 103), (100, 101), (100, 104), (101, 105), (102, 106), (103, 107), (104, 108), (105, 109), (106, 107), (106, 109), (107, 108), (108, 109), (110, 111), (112, 113), (116, 120), (116, 135), (117, 121), (117, 132), (120, 121), (122, 125), (123, 124), (124, 135), (125, 132), (126, 128), (126, 136), (126, 158), (127, 129), (127, 137), (128, 129), (130, 141), (130, 148), (131, 140), (131, 149), (138, 141), (138, 150), (139, 140), (139, 151), (142, 143), (142, 145), (142, 150), (143, 144), (143, 151), (144, 146), (145, 147), (146, 149), (147, 148), (154, 157), (154, 160), (158, 162), (160, 164), (162, 166), (164, 165), (164, 166), (165, 167), (166, 167), (168, 171), (168, 176), (172, 175), (172, 178), (176, 180), (178, 182), (180, 181), (180, 182), (181, 183), (182, 183), (184, 187), (185, 186), (188, 191), (189, 190), (192, 195), (193, 194), (196, 199), (197, 198), (200, 201), (200, 515), (201, 202), (202, 203), (203, 204), (204, 205), (205, 206), (206, 514), (207, 208), (207, 211), (207, 526), (208, 212), (208, 525), (209, 211), (210, 212), (214, 216), (214, 228), (215, 217), (215, 229), (216, 218), (217, 219), (218, 220), (219, 221), (220, 222), (221, 223), (222, 224), (223, 225), (224, 226), (225, 227), (226, 228), (227, 229), (230, 231), (230, 237), (231, 232), (232, 233), (233, 234), (234, 235), (235, 236), (236, 237), (238, 242), (238, 246), (239, 243), (239, 247), (240, 244), (240, 248), (241, 245), (241, 249), (246, 247), (246, 255), (247, 254), (248, 249), (248, 254), (249, 255), (258, 262), (258, 266), (259, 263), (259, 267), (264, 265), (264, 273), (265, 272), (266, 272), (267, 273), (274, 278), (275, 279), (276, 280), (277, 281), (282, 290), (282, 349), (283, 291), (283, 348), (284, 295), (285, 289), (286, 298), (287, 299), (288, 293), (288, 342), (289, 341), (290, 342), (291, 340), (292, 294), (294, 340), (295, 339), (296, 302), (296, 337), (297, 303), (297, 332), (304, 305), (304, 306), (304, 307), (304, 308), (305, 306), (305, 310), (306, 307), (307, 311), (308, 309), (308, 310), (308, 311), (309, 310), (309, 311), (312, 315), (312, 320), (313, 314), (313, 321), (316, 319), (316, 322), (317, 318), (317, 323), (320, 331), (321, 330), (322, 329), (323, 328), (324, 354), (325, 353), (326, 355), (327, 352), (328, 352), (329, 355), (330, 353), (331, 354), (332, 348), (333, 334), (334, 347), (335, 336), (336, 346), (337, 349), (339, 351), (341, 350), (346, 350), (347, 351), (356, 359), (356, 364), (357, 358), (357, 365), (360, 363), (360, 366), (361, 362), (361, 367), (368, 371), (368, 376), (369, 370), (369, 377), (372, 375), (372, 378), (373, 374), (373, 379), (381, 397), (382, 398), (383, 385), (384, 386), (385, 387), (386, 388), (387, 389), (388, 390), (389, 391), (390, 392), (391, 393), (392, 394), (393, 395), (394, 396), (395, 397), (396, 398), (399, 403), (399, 407), (400, 404), (400, 408), (401, 405), (401, 409), (402, 406), (402, 410), (403, 404), (405, 425), (406, 426), (407, 408), (407, 410), (408, 409), (409, 410), (411, 415), (412, 416), (413, 414), (413, 417), (414, 418), (415, 419), (416, 420), (417, 421), (418, 422), (419, 420), (419, 422), (420, 421), (421, 422), (423, 424), (425, 426), (429, 433), (429, 448), (430, 434), (430, 445), (433, 434), (435, 438), (436, 437), (437, 448), (438, 445), (439, 441), (439, 449), (439, 471), (440, 442), (440, 450), (441, 442), (443, 454), (443, 461), (444, 453), (444, 462), (451, 454), (451, 463), (452, 453), (452, 464), (455, 456), (455, 458), (455, 463), (456, 457), (456, 464), (457, 459), (458, 460), (459, 462), (460, 461), (467, 470), (467, 473), (471, 475), (473, 477), (475, 479), (477, 478), (477, 479), (478, 480), (479, 480), (481, 484), (481, 489), (485, 488), (485, 491), (489, 493), (491, 495), (493, 494), (493, 495), (494, 496), (495, 496), (497, 500), (498, 499), (501, 504), (502, 503), (505, 508), (506, 507), (509, 512), (510, 511), (514, 522), (515, 516), (516, 517), (517, 518), (518, 519), (519, 520), (520, 521), (521, 522), (523, 524), (523, 526), (523, 531), (524, 525), (524, 532), (527, 531), (528, 532), (536, 538), (536, 550), (537, 539), (537, 551), (538, 540), (539, 541), (540, 542), (541, 543), (542, 544), (543, 545), (544, 546), (545, 547), (546, 548), (547, 549), (548, 550), (549, 551), (552, 553), (552, 559), (553, 554), (554, 555), (555, 556), (556, 557), (557, 558), (558, 559), (560, 564), (560, 568), (561, 565), (561, 569), (562, 566), (562, 570), (563, 567), (563, 571), (568, 569), (568, 577), (569, 576), (570, 571), (570, 576), (571, 577), (580, 584), (580, 588), (581, 585), (581, 589), (586, 587), (586, 595), (587, 594), (588, 594), (589, 595), (596, 600), (597, 601), (598, 602), (599, 603)])
me_player_001.attributes.new('sharp_edge', 'BOOLEAN', 'EDGE').data.foreach_set('value', [ (min(e.vertices), max(e.vertices)) in _k for e in me_player_001.edges])
_uv = me_player_001.uv_layers.new(name='UVMap')
_uv.uv.foreach_set('vector', [0.0, 0.5, -3.0, 0.5, 0.0, -1.0, 0.5, 0.75, 0.5, 1.5, -1.0, 0.75, 0.0, 0.0, -3.0, 0.0, -3.0, -4.5, 0.75, 0.5, 3.0, -1.75, 2.25, -2.5, 1.0, 0.0, 4.0, 0.0, 5.5, -1.5, 0.5, 0.5, -5.5, 0.5, 0.5, -2.5, 0.0, 0.75, 0.0, 1.5, -3.0, 1.5, 0.75, 0.0, 0.75, 0.75, 0.0, 0.15, 0.3125, 0.5975, 0.6875, 0.5975, 0.3125, -1.0, 0.6875, 0.45, 0.3125, 0.45, 0.3125, 0.9, 0.75, 0.5, 1.5, 0.5, 1.5, -1.75, 0.75, 0.5, 3.75, 0.5, 3.0, 2.0, 0.5, 0.5, 0.5, -0.25, 2.0, 0.5, 1.0, 0.0, 1.0, 0.75, -2.0, 0.75, 0.5, 0.5, -0.25, 0.5, 0.5, -1.75, 0.0, 0.0, -3.0, 0.0, 0.0, -1.5, 0.0, 0.25, -3.0, 0.25, 0.0, 2.5, 0.0, 0.75, -3.0, 0.75, -3.0, 3.0, 0.0, 1.0, -3.0, 1.0, -3.0, 2.5, 0.0, 0.25, -3.0, 0.25, 0.0, 2.5, 0.0, 0.75, -3.0, 0.75, -3.0, 3.0, 0.0, 1.0, -3.0, 1.0, 0.0, 2.5, 0.5, 0.5, 4.196, -1.031, 4.5, 0.5, 0.5, 0.5, 3.328, -2.328, 4.196, -1.031, 0.5, 0.5, 2.031, -3.196, 3.328, -2.328, 0.5, 0.5, 0.5, -3.5, 2.031, -3.196, 0.5, 0.5, -1.031, -3.196, 0.5, -3.5, 0.5, 0.5, -2.328, -2.328, -1.031, -3.196, 0.5, 0.5, -3.196, -1.031, -2.328, -2.328, 0.5, 0.5, -3.5, 0.5, -3.196, -1.031, 0.46, 0.7, -1.46, 0.7, 0.46, -0.65, 0.98, 0.8, 0.02, 0.8, -0.1, 5.2, 0.94, 0.95, -1.94, 0.95, 0.46, 0.35, 0.7, 0.7, -1.7, 0.7, -1.46, -4.7, 0.0, 0.5, -1.5, 2.0, -1.5, 0.5, 0.5, 0.0, 6.5, -0.25, 2.0, -1.5, 1.0, 0.0, -1.907e-06, 0.0, -9.537e-07, 3.5, 0.5, 0.5, -1.5, 0.5, -1.0, 0.0, 0.0, 0.75, 0.0, 1.5, -1.25, 1.0, 0.0, 0.5, 4.5, 0.5, 4.25, 0.0, 0.82, 0.25, -1.82, 0.25, -1.1, -0.5, 0.0, 0.5, 0.0, 1.75, -2.0, 1.5, 0.0, 0.75, 0.0, -0.5, -2.0, 0.5, 0.7, 0.0, 0.3, 0.0, 0.7, -0.25, 0.0, 0.5625, -1.5, -0.1875, 0.0, -0.1875, 0.0, 0.8125, 0.0, 1.562, 2.0, 0.5625, 0.0, 0.8125, -1.0, 0.3125, -1.5, 0.8125, 0.7, 0.3125, 0.7, 0.4625, 0.3, 0.3125, 0.5, 0.5, 4.5, 0.5, 4.196, -1.031, 0.5, 0.5, 4.196, -1.031, 3.328, -2.328, 0.5, 0.5, 3.328, -2.328, 2.031, -3.196, 0.5, 0.5, 2.031, -3.196, 0.5, -3.5, 0.5, 0.5, 0.5, -3.5, -1.031, -3.196, 0.5, 0.5, -1.031, -3.196, -2.328, -2.328, 0.5, 0.5, -2.328, -2.328, -3.196, -1.031, 0.5, 0.5, -3.196, -1.031, -3.5, 0.5, 0.1, 0.5, -3.1, 0.5, -0.22, 0.0, 0.5, 0.5, -3.5, 0.5, -3.1, -1.5, 0.5, 0.5, 0.5, 2.9, 2.197, 2.197, 0.5, 0.5, 2.197, 2.197, 2.9, 0.5, 0.5, 0.5, 2.9, 0.5, 2.197, -1.197, 0.5, 0.5, 2.197, -1.197, 0.5, -1.9, 0.5, 0.5, 0.5, -1.9, -1.197, -1.197, 0.5, 0.5, -1.197, -1.197, -1.9, 0.5, 0.5, 0.5, -1.9, 0.5, -1.197, 2.197, 0.5, 0.5, -1.197, 2.197, 0.5, 2.9, 0.875, 0.0, 0.125, 0.0, 0.875, -2.0, 0.7497, 0.0, 2.0, 0.0, 0.2494, -2.749, 0.5, 0.4996, -1.5, 0.4996, -1.5, 3.0, 0.875, 0.0, 0.125, 0.0, 0.25, -5.0, 1.0, 0.0, -0.2503, 0.0, -0.7506, -2.749, 0.1, 0.75, -1.1, 0.75, 0.1, -0.5, 0.05, 0.5, 1.0, 0.5, 1.0, -1.5, 0.88, 0.05, 0.1, -0.25, 0.1, -1.5, 0.88, 0.05, -1.88, 0.05, 0.1, -0.25, 0.7, 0.7, -1.7, 0.7, -1.7, 0.0, 0.1, 0.5, -1.1, 0.5, 0.1, -3.0, 0.9, 0.75, 0.12, 1.05, 0.9, -0.5, 0.3, 1.0, -3.3, 1.0, -2.88, 0.05, 1.0, 0.0, -2.384e-07, 0.0, 1.0, -2.5, 0.0, 0.5, 0.0, -1.0, -3.0, 0.5, 0.5, 0.25, -1.0, 0.25, 0.5, -0.5, 0.0, 0.0, -4.768e-07, -4.5, -3.0, -4.5, 0.25, 0.5, -1.25, -2.5, -2.0, -1.75, 1.0, 0.0, -0.5, -1.5, 4.0, 0.0, 0.5, 0.5, 0.5, 3.5, -5.5, 0.5, 0.0, 0.25, -3.0, 0.25, -3.0, -0.5, 0.25, 0.0, 1.0, 0.15, 0.25, 0.75, 0.3125, 0.5975, 0.3125, -1.0, 0.6875, 0.5975, 0.6875, 0.55, 0.6875, 0.1, 0.3125, 0.1, 0.25, 0.5, -0.5, -1.75, -0.5, 0.5, 0.25, 0.5, -2.0, 2.0, -2.75, 0.5, 0.5, 0.5, 2.0, 0.5, 0.5, 1.25, 1.0, 0.0, -2.0, 0.0, -2.0, -0.75, 0.5, 0.5, -0.25, -1.75, 0.5, -1.75, 0.0, 0.0, 0.0, -1.5, -3.0, 0.0, 0.0, 0.0, 0.0, 2.25, -3.0, 2.25, 0.0, 0.25, 0.0, -2.0, -3.0, 0.25, 0.0, 0.0, 0.0, -1.5, -3.0, 0.0, 0.0, 0.0, 0.0, 2.25, -3.0, 2.25, 0.0, 0.25, 0.0, -2.0, -3.0, 0.25, 0.0, 0.0, 0.0, -1.5, -3.0, 0.0, 0.5, 0.5, 4.5, 0.5, 4.196, 2.031, 0.5, 0.5, 4.196, 2.031, 3.328, 3.328, 0.5, 0.5, 3.328, 3.328, 2.031, 4.196, 0.5, 0.5, 2.031, 4.196, 0.5, 4.5, 0.5, 0.5, 0.5, 4.5, -1.031, 4.196, 0.3284, 0.3284, 1.196, -0.9693, -2.5, 1.5, 0.5, 0.5, -1.031, 4.196, -2.328, 3.328, 0.5, 0.5, -2.328, 3.328, -3.196, 2.031, 0.5, 0.5, -3.196, 2.031, -3.5, 0.5, 0.46, 0.7, 0.46, -0.65, -1.46, 0.7, 0.98, 0.2, 1.1, -4.2, -0.1, -4.2, 0.94, 0.95, 0.46, 0.35, -1.94, 0.95, 0.7, 0.3, 0.46, 5.7, -1.7, 0.3, 0.0, 0.5, 1.5, 0.5, 1.5, 2.0, 0.5, 0.0, -1.0, -1.5, -5.5, -0.25, 1.0, 0.0, 1.0, -3.5, -9.537e-07, -3.5, 0.5, 0.5, -1.907e-06, 1.0, -1.0, 1.0, 0.0, 0.75, 1.25, 1.0, 0.0, 1.5, 0.0, 0.5, 0.0, -0.25, -4.25, 0.0, 0.82, 0.25, 0.1, -0.5, -1.1, -0.5, 0.0, 0.5, 2.0, 1.5, 0.0, 1.75, 0.0, 0.75, 1.5, 1.25, 2.0, 0.5, 0.7, 0.0, 0.7, 0.25, 0.3, 0.0, 0.0, 0.5625, 0.0, -0.1875, 1.5, -0.1875, 0.0, 0.8125, -1.5, 0.0625, -2.0, 0.5625, 0.0, 0.8125, 0.0, 1.562, 1.5, 0.8125, 0.7, 0.3125, 0.3, 0.3125, 0.7, 0.4625, 0.5, 0.5, 4.196, 2.031, 4.5, 0.5, 0.5, 0.5, 3.328, 3.328, 4.196, 2.031, 0.5, 0.5, 2.031, 4.196, 3.328, 3.328, 0.5, 0.5, 0.5, 4.5, 2.031, 4.196, 0.5, 0.5, -1.031, 4.196, 0.5, 4.5, 0.5, 0.5, -2.328, 3.328, -1.031, 4.196, 0.5, 0.5, -3.196, 2.031, -2.328, 3.328, 0.5, 0.5, -3.5, 0.5, -3.196, 2.031, 0.1, 0.5, -0.22, 0.0, -3.1, 0.5, 0.5, 0.5, 0.1, -1.5, -3.1, -1.5, 0.5, 0.5, 2.197, -1.197, 0.5, -1.9, 0.5, 0.5, 2.9, 0.5, 2.197, -1.197, 0.5, 0.5, 2.197, 2.197, 2.9, 0.5, 0.5, 0.5, 0.5, 2.9, 2.197, 2.197, 0.5, 0.5, -1.197, 2.197, 0.5, 2.9, 0.5, 0.5, -1.9, 0.5, -1.197, 2.197, 0.5, 0.5, -1.197, -1.197, -1.9, 0.5, 0.5, 0.5, 0.5, -1.9, -1.197, -1.197, 0.875, 0.0, 0.875, -2.0, 0.125, 0.0, 0.2503, 0.0, 0.7506, -2.749, -1.0, 0.0, 0.5, 0.5004, 0.5, -2.0, -1.5, -2.0, 0.875, 0.0, 0.75, -5.0, 0.25, -5.0, 0.0, 0.0, -0.5, -3.0, 1.751, -2.749, 0.1, 0.25, 0.1, 1.5, -1.1, 0.25, 0.95, 0.5, 2.25, -1.3, -4.768e-07, -1.5, 0.95, 0.5, 2.25, -1.3, 2.5, -0.5, 0.88, 0.95, 0.1, 1.25, -1.88, 0.95, 0.7, 0.7, 0.7, 0.0, -1.7, 0.0, 0.1, 0.5, 0.1, -3.0, -1.1, 0.5, 0.9, 0.25, 0.9, 1.5, 0.12, -0.05, 0.3, 2.384e-07, -0.12, 0.95, -2.88, 0.95, 1.0, 0.0, 1.0, -2.5, -2.384e-07, 0.0, 0.75, 0.5, -2.25, 0.5, -2.25, -1.0, 0.75, 0.5, -2.25, 2.0, 0.5, -2.5, 1.0, 0.75, 4.0, 0.75, 4.0, 3.0, 0.5, 0.0, 0.5, -3.0, -2.5, 0.0, 0.5, 0.0, -2.5, 0.0, 0.5, 3.0, 0.75, 0.5, -2.25, 0.5, 0.0, 2.0, 0.5, 0.25, -5.5, 0.25, -5.5, 1.0, 0.0, 0.5, 0.75, 0.5, 0.75, -0.25, 0.5, 0.25, -1.0, 0.25, 0.5, -0.5, 0.0, 0.25, 1.5, 0.25, 1.5, -0.5, 0.5, 1.0, -5.5, 1.0, 0.5, 2.5, 0.5, 0.0, 0.5, 2.25, -0.25, 3.0, 0.5, 0.75, 0.5, 3.0, -0.25, 0.0, 0.75, 0.5, 0.0, 0.5, 0.75, -0.25, 0.75, 0.75, 2.25, 0.75, 1.875, 0.0, 0.75, 0.75, 1.5, 0.75, 0.75, 0.0, 0.85, 0.525, 1.0, 0.15, -0.125, -0.825, 0.5, 0.75, -0.25, 0.75, 0.5, 0.0, 0.25, 0.75, -1.25, 0.75, -1.25, 1.5, 0.25, 0.5, -1.25, 0.5, 0.25, -0.25, 0.75, 0.75, 0.75, 0.0, 0.0, 0.15, 0.25, 0.75, -1.25, 0.75, -0.125, -0.15, 0.125, 0.0, 0.875, 0.0, 0.6875, -1.125, 0.0, 0.15, -0.15, 0.525, -1.125, -0.825, 0.875, 0.85, 0.125, 0.85, 0.6875, -0.5, 0.035, 0.755, 0.4325, 0.5975, -0.1, -1.0, 0.4325, 0.5975, 0.035, 0.755, -0.1, -1.0, 0.6875, 0.755, 0.3125, 0.755, 0.3125, -1.0, 0.0, 0.5, -3.0, 0.5, 0.0, -1.0, 0.75, 0.5, -2.25, 0.5, -2.25, -1.0, 0.5, 0.25, -2.5, 2.5, -1.75, 0.25, 0.5, 0.5, 3.5, -1.75, 1.25, -1.75, 1.0, 0.5, 1.0, 1.25, 0.25, 0.5, 0.75, 0.0, 3.75, -1.5, 3.5, -4.5, 1.0, 0.5, -2.0, 0.5, -3.5, 2.25, 0.75, 0.5, 3.75, 0.5, 0.75, -1.0, 0.75, 0.5, 3.75, 0.5, 0.75, -1.0, 0.5, 0.25, -3.25, 1.0, -0.25, -0.5, 0.75, 0.0, 4.5, -0.75, 3.75, -1.5, 0.5, 0.5, 6.5, 0.5, 6.5, -1.75, 0.5, 0.25, 0.8, -0.5, -5.8, -0.5, 0.8, 0.5, 0.5, -0.25, -5.5, -0.25, 0.9, 0.5, -3.9, 0.5, 1.5, 3.5, 0.5, 0.25, 1.1, 2.5, 6.5, 0.25, 0.5, 0.5, 0.5, -1.0, 6.5, 0.5, 0.3125, 0.175, 0.6875, 0.175, 0.6875, -0.4025, 0.5, 0.4, 0.875, 0.175, 0.4325, -0.4025, 0.875, 0.175, 0.5, 0.4, 0.4325, -0.4025, 0.6875, 0.4, 0.3125, 0.4, 0.3125, -0.245, 1.0, 0.25, -1.25, 2.5, -1.25, 1.5, 1.0, 0.0, 4.0, -1.192e-07, 1.0, 1.5, 0.75, 0.5, 3.0, -1.75, 0.75, -0.5, 1.0, 0.25, 1.0, -0.75, 2.5, -0.125, 0.0, 0.25, 0.0, 1.25, 1.5, 0.875, 1.0, 0.25, -1.25, 2.5, -1.25, 1.5, 1.0, 0.0, 4.0, -1.192e-07, 1.0, 1.5, 0.75, 0.5, 3.0, -1.75, 0.75, -0.5, 1.0, 0.25, 1.0, -0.75, 2.5, -0.125, 0.0, 0.25, 0.0, 1.25, 1.5, 0.875, 0.5, 0.5, 0.5, 1.5, -1.031, 0.5, 0.9693, 0.5, 0.9693, 1.5, -0.3284, 0.5, 0.3284, 0.5, 0.3284, 1.5, -0.9693, 1.5, 0.03073, 0.5, 0.03073, 1.5, -1.5, 1.5, 0.5, 0.5, 0.5, 1.5, -1.031, 0.5, 0.9693, 0.5, 0.9693, 1.5, -0.3284, 0.5, 0.6716, 0.5, 0.6716, 1.5, 1.969, 1.5, 0.9693, 0.5, 0.9693, 1.5, 2.5, 0.5, 0.8, 0.7, 7.2, 1.2, 7.2, -0.55, 0.3, 0.2, 2.7, 0.2, 2.7, -1.55, 0.2, 0.2, -6.2, -0.3, 0.2, -1.55, 0.2, 0.2, -6.2, -0.3, -5.7, -0.05, 0.46, 0.8, -1.46, 0.8, -0.98, 1.8, 0.2, 0.3, 1.2, 1.45, -4.2, 0.55, 0.8, 0.35, 7.2, 0.45, 1.8, -0.45, 0.85, 0.95, 5.5, 1.0, 4.0, -0.5, 0.06, 0.5, 2.94, 0.5, 2.46, -1.0, 0.5, 0.0, -4.15, -0.05, -1.0, -1.5, 0.46, 0.7, -1.46, 0.7, -1.46, 4.0, 0.5, 0.0, -4.15, -0.05, -4.0, 0.5, 0.084, 0.5, -3.084, 0.5, -2.94, -4.0, 0.94, 0.0, -1.94, 0.0, -2.084, 1.0, 0.06, 0.95, 2.94, 0.95, 0.06, 1.5, 0.85, 0.95, 5.5, 1.0, 1.0, 1.5, 0.7, 0.2, -1.7, 0.2, 0.7, -0.3, 0.54, 0.8, 2.46, 0.8, 0.54, 1.3, 0.8, 0.7, 7.2, 1.2, 1.3, 0.95, 0.5, 0.75, 2.5, 0.75, 0.5, -0.5, 0.5, 0.75, -5.5, 1.0, -4.0, -0.5, 0.25, 0.0, -4.0, -0.25, -0.5, -0.75, 0.5, 0.5, -1.5, 0.5, 0.5, -5.5, 0.0, 0.75, 4.25, 1.0, 3.5, 0.25, 0.5, 0.25, 2.5, 0.25, 2.0, -0.5, 1.0, 0.5, -1.907e-06, 0.5, 1.0, -0.5, 0.5, 0.5, 0.5, -0.5, 1.55, 0.6, 0.1, 0.5, -1.1, 0.5, -1.94, 1.6, 0.5, 0.5, 0.5, 1.5, 1.3, 1.2, 0.5, 0.0, 2.0, -1.5, 0.5, -1.5, 0.5, 0.5, -4.0, 0.5, 0.25, 0.0, 0.5, 0.5, 2.5, 0.5, 2.5, 0.0, 1.0, 0.5, -1.907e-06, 0.5, -1.907e-06, 0.0, 0.0, 0.5, 0.0, -0.25, -1.25, 0.0, 0.06, 0.9, 2.94, 0.9, 2.94, 0.6, 0.18, 0.25, 0.18, 2.5, 0.9, 0.5, 0.06, 0.5, 2.94, 0.5, 0.06, 1.3, 0.82, 0.5, 0.82, -1.75, 0.1, -1.5, 0.1, 0.5, -1.1, 0.5, -1.1, 2.5, 0.94, 0.5, -1.94, 0.5, 0.94, -2.0, 0.5, 0.5, 0.5, -0.5, 1.3, 0.2, 0.5, 0.5, 0.5, 1.5, 1.55, 1.6, 0.06, 0.2, 2.94, 0.2, 2.94, -0.1, 0.94, 0.0, -1.94, 0.0, 0.82, -0.75, 0.0, 0.0, 2.5, -0.5, 0.25, -0.75, 0.5, 0.5, -2.0, 1.0, -1.75, 0.25, 0.0, 0.75, 1.5, 1.5, 2.0, 0.5, 0.5, 0.5, -1.0, -0.25, 1.0, -0.5, 1.0, 0.0, -1.907e-06, 0.0, 1.0, 2.0, 1.0, 0.5, -1.907e-06, 0.5, 1.0, -1.0, 0.3, 0.5, 0.7, 0.5, 0.7, 1.0, 1.0, 0.0, 2.0, 0.0, 1.3, -2.0, 1.0, 0.0, -1.907e-06, 0.0, 0.1, -1.5, 0.5, 0.25, 0.0, -0.5, 0.0, 0.25, 0.9, 0.5, 0.1, 0.5, 0.3, 0.0, 0.0, 0.5, 0.5, 1.25, 0.0, 1.25, 0.5, 0.0625, 1.0, 0.5625, -1.0, 0.8125, 1.0, 0.0, 1.0, 2.0, -1.907e-06, 0.0, 1.0, 0.5, 1.0, -1.0, -1.907e-06, 0.5, 0.3, 0.8125, 0.3, 0.4625, 0.7, 0.4625, 1.0, 0.0, 1.3, -1.5, 2.0, 0.0, 1.0, 0.0, 0.9, -1.0, -1.907e-06, 0.0, 0.0, 0.3125, -0.5, 0.3125, -0.5, 0.8125, 0.9, 0.0, 0.7, -0.5, 0.3, -0.5, 0.5, 0.8125, 0.4, 0.4625, 0.5, 0.3125, 0.0, 0.5, 2.5, 0.5, 0.0, -1.0, 0.5, 0.5, -2.0, 0.5, 0.5, -1.0, 1.0, 0.0, -4.768e-07, 0.0, -4.768e-07, 2.5, 1.0, 0.5, -4.768e-07, 0.5, 1.0, -2.0, 0.5, 0.0, 3.0, 0.25, 3.0, -1.0, 0.0, 0.25, -2.5, 0.0, 0.0, -1.0, 1.0, 0.5, -9.537e-07, 0.5, 1.0, 3.0, 1.0, 0.0, -9.537e-07, 0.0, -9.537e-07, -2.5, 0.5, 0.5, 0.5, 1.5, -1.031, 1.5, 0.9693, 0.5, 0.9693, 1.5, -0.3284, 1.5, 0.3284, 0.5, 0.3284, 1.5, -0.9693, 0.5, 0.03073, 0.5, 0.03073, 1.5, -1.5, 0.5, 0.5, 0.5, 0.5, 1.5, -1.031, 1.5, 0.9693, 0.5, 0.9693, 1.5, -0.3284, 0.5, 0.6716, 0.5, 0.6716, 1.5, 1.969, 0.5, 0.9693, 0.5, 0.9693, 1.5, 2.5, 1.5, 0.8, 0.5, 2.5, -0.5, 1.0, 0.0, 0.5, 0.5, -1.2, 1.5, -1.0, 1.0, 0.78, 1.0, -1.78, 1.0, 0.78, 2.5, 0.5, 0.5, 2.5, 0.5, 0.8, -1.5, 0.5, 0.5, -1.5, 0.5, -1.2, -1.5, 0.5, 0.5, 0.5, 2.5, 2.197, 0.5, 0.1971, 0.5, 0.1971, 2.5, -1.5, 0.5, 0.5, 0.5, 0.5, 2.5, -1.197, 2.5, 0.1971, 0.5, 0.1971, 2.5, -1.5, 0.5, 0.5, 0.5, 0.5, 2.5, -1.197, 2.5, 0.8029, 0.5, 0.8029, 2.5, 2.5, 0.5, 0.5, 0.5, 0.5, 2.5, 2.197, 2.5, 0.8029, 0.5, 0.8029, 2.5, 2.5, 2.5, 0.5, 0.5, -1.197, 0.5, -0.3146, 5.6, 0.5, 0.5, 2.197, 0.5, 1.315, 5.6, 0.8029, 0.5, 2.5, 0.5, 1.685, 5.6, 0.5, 0.5, -1.197, 0.5, 0.5, 5.5, 0.1971, 0.5, -1.5, 0.5, -1.5, 5.5, 0.5, 0.5, 2.197, 0.5, 0.5, 5.5, 0.1971, 0.5, -1.5, 0.5, -0.6854, 5.6, 0.8029, 0.5, 2.5, 0.5, 2.5, 5.5, 0.348, 0.5, 0.6854, -0.5182, 0.6854, 1.518, 0.6854, 0.4818, 1.5, 0.348, 0.6854, 2.518, 0.3146, 0.5182, -0.5, 0.652, -0.5, -1.652, 0.652, 0.5, 0.3146, 1.518, 0.3146, -0.5182, 1.0, 0.0, -0.125, 0.0, 1.0, -2.749, 0.2494, 0.2506, -1.0, 1.0, -1.0, -4.0, 0.2494, 0.2506, 2.5, 0.0, -0.5004, -4.5, 0.3, 0.0, 2.7, 0.0, 0.5, -5.0, 0.0, 0.0, 1.0, 2.0, 1.249, -0.7494, 0.5, 0.0, -1.751, 0.2506, -2.5, -4.5, 0.75, 0.0, 0.25, 0.0, -0.5, -0.4998, 0.0, 0.0, 1.249, -0.7494, 0.0, -5.0, 0.7, 0.5, 4.3, 0.5, 0.7, -1.5, 0.88, 0.7, 0.1, 1.5, 0.1, -2.0, 0.75, 0.7, 3.0, 0.5, -0.35, -2.3, 0.7, 0.5, 4.3, 0.5, 1.3, -3.0, 1.0, 0.5, 0.05, 0.5, 1.0, -1.5, 0.0, 0.0, 3.0, 3.5, -0.35, 0.7, 0.1, 0.0, -1.1, 0.0, -1.7, -0.3, 0.9, 0.5, 0.12, -0.3, 0.9, -3.0, 0.0, 0.0, 1.0, 0.0, 0.0, -2.5, 1.0, 0.0, 2.0, 0.0, 1.0, -2.5, 0.0, 0.0, -1.0, 0.0, 0.0, -2.5, 0.25, 0.5, 0.25, -2.5, 3.25, -1.0, 0.25, 0.5, -1.25, -2.5, 0.5, -2.5, 1.0, 0.25, 1.0, -2.0, 4.0, -2.0, 0.5, 0.0, 3.5, 0.0, 0.5, -3.0, 0.5, 0.0, 0.5, 3.0, 3.5, 0.0, 0.5, 0.25, 2.0, 0.25, 2.0, 1.0, 0.5, 0.75, 0.5, 2.384e-07, -5.5, 0.0, 0.5, 0.0, 1.25, 0.0, 0.5, 0.75, 0.5, 0.25, 0.5, -0.5, 2.0, 0.25, 0.0, 0.25, 0.0, -0.5, -1.5, 0.25, 0.5, 2.384e-07, 0.5, -1.5, -5.5, 0.0, 0.5, 0.0, 0.5, 3.0, 2.75, 3.0, 0.75, 0.5, 0.75, 1.25, -1.5, 0.5, 0.5, 0.25, 1.25, 1.0, 0.5, 1.0, 0.75, 0.25, 1.125, 1.0, 1.875, 1.0, 0.25, 0.75, 0.25, 0.0, -0.5, 0.75, 0.15, 0.525, 1.5, -0.6, 1.125, -0.825, 0.5, 0.75, 0.5, 0.0, 1.25, 0.0, 0.25, 0.25, 0.25, -0.5, -1.25, -0.5, 0.25, 0.5, 0.25, 1.25, -1.25, 0.5, 0.25, 0.75, 1.15, 0.525, 1.0, 0.15, 0.25, 0.25, -0.125, 1.15, -1.25, 0.25, 0.125, 0.0, 0.3125, 1.125, 0.6875, 1.125, 0.0, 0.15, 1.125, -0.825, 0.15, 0.525, 0.875, 0.15, 0.6875, 1.5, 0.125, 0.15, 0.965, 0.755, 1.55, -1.0, 1.1, -1.0, 0.5675, 0.5975, 1.1, -1.0, 0.965, 0.755, 0.6875, 0.755, 0.6875, -1.0, 0.3125, -1.0, 0.0, 0.5, 0.0, -1.0, -3.0, 0.5, 0.25, 0.5, -0.5, -1.75, 3.25, -1.0, 0.5, 0.25, 0.5, -0.5, 2.75, 0.25, 0.5, 0.5, -0.25, -1.75, -2.5, -1.75, 0.25, 0.5, -2.0, -1.75, -1.25, -2.5, 0.25, 0.0, -2.5, -4.5, -2.75, -1.5, 1.0, 0.5, 2.5, -1.25, -3.5, -1.25, 0.25, 0.5, 0.25, -1.0, -2.75, 0.5, 0.25, 0.5, 0.25, -1.0, -2.75, 0.5, 0.5, 0.25, 1.25, -0.5, 4.25, 1.0, 0.25, 0.0, 0.25, -1.5, -2.75, -1.5, 0.5, 0.5, 0.5, 2.75, 6.5, 2.75, 0.5, 0.75, -5.5, 0.75, -5.8, 1.5, 0.8, 0.5, -5.8, 0.5, -5.5, 1.25, 0.9, 0.5, 1.5, 3.5, -3.9, 0.5, 0.5, 0.25, 6.5, 0.25, 1.1, 2.5, 0.5, 0.5, 6.5, 0.5, 0.5, 2.0, 0.3125, 0.175, 0.3125, -0.4025, 0.6875, -0.4025, 0.5, 0.4, 0.965, -0.245, 0.5675, -0.4025, 0.125, 0.175, 0.5675, -0.4025, 0.5, 0.4, 0.6875, 0.4, 0.6875, -0.245, 0.3125, -0.245, 0.0, 0.25, 1.192e-07, -0.75, 2.25, 1.5, 1.0, 0.0, 1.0, -1.5, 4.0, -1.5, 0.25, 0.5, 0.25, -0.5, -2.0, -1.75, 0.0, 0.25, -1.5, -0.125, 1.192e-07, -0.75, 0.0, 0.25, -1.5, -0.125, -1.5, 0.875, 0.0, 0.25, 1.192e-07, -0.75, 2.25, 1.5, 1.0, 0.0, 1.0, -1.5, 4.0, -1.5, 0.25, 0.5, 0.25, -0.5, -2.0, -1.75, 0.0, 0.25, -1.5, -0.125, 1.192e-07, -0.75, 0.0, 0.25, -1.5, -0.125, -1.5, 0.875, 0.5, 0.5, 2.031, 0.5, 0.5, 1.5, 0.03073, 0.5, 1.328, 0.5, 0.03073, 1.5, 0.3284, 0.5, -0.9693, 0.5, -0.9693, 1.5, 0.03073, 0.5, -1.5, 0.5, -1.5, 1.5, 0.5, 0.5, -1.031, 0.5, 0.5, 1.5, 0.9693, 0.5, -0.3284, 0.5, 0.9693, 1.5, 0.3284, 0.5, -0.9693, 0.5, -0.9693, 1.5, 0.03073, 0.5, -1.5, 0.5, 0.03073, 1.5, 0.2, 0.7, 0.2, -0.65, -6.2, -0.55, 0.3, 0.2, 0.3, -1.55, 2.7, -1.55, 0.8, 0.2, 0.8, -1.55, 7.2, -0.3, 0.8, 0.2, 1.3, 0.45, 6.7, -0.05, 0.46, 0.2, -0.02, -0.8, -0.98, -0.8, 0.2, 0.35, -6.2, 0.45, -0.8, -0.45, 0.2, 0.35, -0.8, -0.45, -6.2, 0.45, 0.15, 0.95, 0.3, 0.35, -3.0, -0.5, 0.06, 0.0, 0.54, -1.5, 2.46, -1.5, 0.5, 0.0, 2.0, -1.5, 5.15, -0.05, 0.46, 0.3, 0.46, -3.0, -1.46, 0.3, 0.5, 0.0, 0.5, 1.0, 5.0, 0.5, 0.084, 0.5, -0.06, 5.0, -2.94, 5.0, 0.94, 0.0, 1.084, 1.0, -2.084, 1.0, 0.06, 0.95, 0.06, 1.5, 2.94, 0.95, 0.15, 0.95, 0.0, 1.5, -4.5, 1.0, 0.7, 0.8, 0.7, 1.3, -1.7, 0.8, 0.54, 0.2, 0.54, -0.3, 2.46, 0.2, 0.2, 0.7, -0.3, 0.95, -6.2, 1.2, 0.5, 0.75, 0.5, -0.5, 2.5, 0.75, 0.5, 0.75, 0.5, -0.5, 5.0, -0.5, 0.75, 0.0, 1.5, -0.75, 5.0, -0.25, 0.5, 0.5, 0.5, 6.5, -1.5, 0.5, 0.0, 0.75, 0.0, 0.0, -3.5, 0.25, 0.5, 0.75, 1.0, 1.5, 2.0, 1.5, 1.0, 0.5, 1.0, -0.5, -1.907e-06, 0.5, 0.5, 0.5, -0.425, 0.9, -0.55, 0.6, 0.1, 0.5, 0.94, 1.6, -1.94, 1.6, 0.5, 0.5, -0.425, 0.9, -0.3, 1.2, 0.5, 0.0, 1.0, -0.5, 0.5, -1.5, 0.5, 0.5, 0.75, 0.0, 5.0, 0.5, 0.5, 0.5, 0.5, 0.0, 2.5, 0.0, 1.0, 0.5, 1.0, 0.0, -1.907e-06, 0.0, 0.0, 0.5, 1.5, 0.5, 1.25, 0.0, 0.06, 0.9, 0.06, 0.6, 2.94, 0.6, 0.18, 0.75, 0.9, 0.5, 0.18, -1.5, 0.06, 0.5, 0.06, -0.3, 2.94, 0.5, 0.5, 0.5, 0.5, -0.5, 2.5, 0.5, 0.1, 0.5, 0.1, -1.5, -1.1, -1.5, 0.94, 0.5, 0.94, 3.0, -1.94, 0.5, 0.5, 0.5, -0.3, 0.2, 0.5, -0.5, 0.5, 0.5, -0.55, 1.6, 0.5, 1.5, 0.06, 0.2, 0.06, -0.1, 2.94, -0.1, 0.94, 0.0, 0.82, -0.75, -1.94, 0.0, 0.0, 0.0, -0.25, -0.75, -2.5, -0.5, 0.5, 0.5, 0.5, -0.5, 2.75, 0.25, 0.0, 0.75, 0.0, -0.5, -2.0, 0.5, 0.5, 0.5, 0.0, -0.5, 2.0, -0.25, 1.0, 0.0, 1.0, -2.0, -1.907e-06, 0.0, 1.0, 0.5, 1.0, 2.0, -1.907e-06, 0.5, 0.3, 0.5, 0.3, 1.0, 0.7, 1.0, 1.0, 0.0, 1.3, 2.0, 2.0, 0.0, 1.0, 0.0, 0.9, 1.5, 0.1, 1.5, 0.5, 0.25, 1.0, 0.25, 1.0, -0.5, 0.9, 0.5, 0.7, 1.0, 0.3, 1.0, 0.0, 0.5, 0.25, 1.0, 0.0, 1.25, 0.5, 0.0625, 2.0, 0.8125, 0.0, 0.5625, 1.0, 0.0, -1.907e-06, 0.0, 1.0, -2.0, 1.0, 0.5, -1.907e-06, 0.5, 1.0, 2.0, 0.3, 0.8125, 0.7, 0.8125, 0.7, 0.4625, 1.0, 0.0, 2.0, 0.0, 1.3, 1.5, 1.0, 0.0, -1.907e-06, 0.0, 0.9, 1.0, 0.0, 0.3125, 0.5, 0.8125, 0.5, 0.3125, 0.9, 0.0, 0.1, 0.0, 0.3, 0.5, 0.5, 0.8125, 0.0, 0.3125, 0.5, 0.3125, 0.0, 0.5, 0.0, -1.0, -2.5, 0.5, 0.5, 0.5, 0.5, -1.0, 3.0, 0.5, 1.0, 0.0, 1.0, -2.5, -4.768e-07, -2.5, 1.0, 0.5, 1.0, 3.0, -4.768e-07, 0.5, 0.5, 0.0, 0.5, -1.0, -2.0, -1.0, 0.0, 0.25, 0.0, -1.0, 2.5, 0.0, 1.0, 0.5, 1.0, -2.0, -9.537e-07, 0.5, 1.0, 0.0, 1.0, 2.5, -9.537e-07, 2.5, 0.5, 0.5, 2.031, 0.5, 2.031, 1.5, 0.03073, 0.5, 1.328, 0.5, 1.328, 1.5, 0.3284, 0.5, -0.9693, 0.5, 0.3284, 1.5, 0.03073, 0.5, -1.5, 0.5, 0.03073, 1.5, 0.5, 0.5, -1.031, 0.5, -1.031, 1.5, 0.9693, 0.5, -0.3284, 0.5, 0.9693, 1.5, 0.3284, 0.5, -0.9693, 0.5, 0.3284, 1.5, 0.03073, 0.5, -1.5, 0.5, -1.5, 1.5, 0.2, 0.5, 3.576e-07, 0.0, -1.5, -0.5, 0.5, 0.5, 0.5, 0.0, 2.0, 1.0, 0.78, 4.768e-07, 0.78, -1.5, -1.78, 3.576e-07, 0.5, 0.5, 0.2, -1.5, -1.5, 0.5, 0.5, 0.5, 0.5, -2.5, 2.2, -1.5, 0.5, 0.5, 2.197, 0.5, 0.5, 2.5, 0.8029, 0.5, 2.5, 0.5, 0.8029, 2.5, 0.5, 0.5, 2.197, 0.5, 2.197, 2.5, 0.1971, 0.5, -1.5, 0.5, 0.1971, 2.5, 0.5, 0.5, -1.197, 0.5, 0.5, 2.5, 0.1971, 0.5, -1.5, 0.5, 0.1971, 2.5, 0.5, 0.5, -1.197, 0.5, -1.197, 2.5, 0.8029, 0.5, 2.5, 0.5, 2.5, 2.5, 0.5, 0.5, 0.5, 5.75, -0.3146, 5.6, 0.5, 0.5, 0.5, 5.75, 1.315, 5.6, 0.8029, 0.5, 1.685, 5.6, 2.5, 0.5, 0.5, 0.5, 0.5, 5.5, 2.197, 0.5, 0.8029, 0.5, 1.482, 5.6, 2.5, 5.5, 0.5, 0.5, 0.5, 5.5, -1.197, 0.5, 0.1971, 0.5, -0.6854, 5.6, -1.5, 0.5, 0.1971, 0.5, -0.4818, 5.6, -1.5, 5.5, 0.348, 0.5, 0.6854, -0.5182, 0.6854, 1.518, 0.6854, 0.5182, 0.6854, -1.518, 1.5, 0.652, 0.3146, 0.4818, 0.3146, 2.518, -0.5, 2.652, 0.652, 0.5, 0.3146, 1.518, 0.3146, -0.5182, 1.0, 0.0, 1.0, -2.749, -0.125, 0.0, 1.0, 0.2506, 0.5, -4.5, -0.25, -4.0, 0.7506, 0.2506, 1.5, -4.5, -1.5, 0.0, 0.3, 0.0, 0.5, -5.0, 2.5, -5.0, 1.0, 0.0, 2.125, 0.0, 1.0, -2.749, 0.5, 0.0, 1.0, -5.0, 3.5, -4.5, 0.75, 0.0, 1.5, -0.4998, -0.5, -0.4998, 0.0, 0.0, 0.0, -5.0, -1.249, -0.7494, 0.7, 0.5, 0.7, -1.5, 4.3, 0.5, 0.88, 0.7, 0.7, -2.3, 0.1, -2.0, 0.25, 0.7, 1.35, -2.3, -2.0, 0.5, 0.7, 0.5, 1.3, -3.0, 4.3, 0.5, 2.384e-07, 0.5, 2.384e-07, -1.5, 0.95, 0.5, 0.25, 0.7, -2.0, 0.5, 1.35, -2.3, 0.1, 0.0, 0.7, -0.3, -1.7, -0.3, 0.9, 0.5, 0.9, -3.0, 0.12, -0.3, 0.0, 0.0, 0.0, -2.5, -1.0, 0.0, 1.0, 0.0, 1.0, -2.5, 2.0, 0.0, 0.0, 0.0, 0.0, -2.5, 1.0, 0.0, 0.9693, 0.1955, 2.5, 0.5, -1.196, -1.969, 0.0, 0.25, 0.0, -0.5, 1.5, -0.5, 1.0, 0.5, 1.0, 5.0, -2.0, 0.5, 0.75, 0.5, 0.0, 0.5, 0.0, 1.25, 0.5, 0.5, 2.0, 2.0, 6.5, 0.5, 0.3, 0.0, 2.7, 0.0, 3.3, 3.5, 1.0, 0.75, 4.0, 0.75, 1.0, 1.5, 0.75, 0.75, -0.15, 0.525, 0.0, 0.15, 0.3, 0.3125, 0.3, 0.4625, 0.7, 0.4625, 0.6875, 0.9, 0.6875, 0.45, 0.3125, 0.9, 0.5, 0.5, 1.25, -1.75, 0.5, -1.75, 0.5, 0.75, -1.0, 0.75, -1.0, 0.0, 0.5, 0.5, -1.0, 0.5, -1.0, -0.25, 1.0, 0.0, 4.0, 0.0, 1.0, 0.75, 0.25, 0.25, -0.5, 2.5, -0.5, 0.25, 0.0, 0.0, -3.0, 0.0, -3.0, 1.5, 0.46, 0.0, -1.46, 0.0, -1.46, 3.3, 0.0, 0.25, 0.0, 2.5, -3.0, 0.25, 0.0, 0.5, 0.0, -1.0, -3.0, 0.5, 0.5, 0.5, -1.5, 0.5, -1.5, -5.5, 0.0, 0.25, 0.0, 2.5, -3.0, 0.25, 0.0, 1.0, 0.0, 2.5, -3.0, 2.5, 0.46, 0.35, -1.46, 0.35, -1.46, 1.7, 0.1, 0.2, -0.02, -4.2, -1.1, 0.2, 0.46, 0.7, -1.46, 0.7, -1.7, -4.7, 0.46, 0.3, 0.7, 5.7, -1.46, 0.3, 0.5, 0.0, 0.0, -0.5, 0.5, -1.5, 0.5, 0.75, 0.5, -0.5, -4.0, -0.5, 1.0, 0.5, 1.0, -3.0, -9.537e-07, 0.5, 1.0, 0.0, 1.5, 0.5, -1.907e-06, 0.0, 0.0, 0.5, -1.5, 0.5, -1.25, 0.0, 0.0, 0.75, 0.0, 1.5, 4.25, 1.0, 0.1, 0.5, 0.82, 1.25, -1.1, 0.5, 0.0, 0.75, -1.5, 1.25, -2.0, 0.5, 0.5, 0.25, 2.0, -0.25, 0.0, -0.5, 0.7, 0.25, 0.3, 0.25, 0.3, 0.0, 0.5, 0.8125, 1.0, 0.3125, 2.0, 0.8125, 0.5, 0.0625, -1.0, 0.8125, 1.0, 0.5625, 0.0, 0.5625, 0.0, -0.1875, -1.5, -0.1875, 0.54, 0.7, 2.46, 0.7, 2.46, 1.2, 0.5, 0.348, 0.5, 2.652, -0.3146, 2.518, 0.1, 0.5, 0.5, 2.5, -3.1, 0.5, 0.9, 0.75, 0.9, -0.5, 2.1, -0.5, 0.0, 0.0, 0.5, -3.0, -1.751, -2.749, 0.5, 1.0, 0.5, -1.5, -1.5, 1.0, 0.75, 0.0, 0.875, 5.0, 0.25, 0.0, 0.5, 0.0, -1.192e-07, 3.0, -1.751, 0.2506, 1.0, 0.0, -1.907e-06, 0.0, -1.907e-06, -2.0, 0.75, 0.7, 2.05, 2.5, 3.0, 0.5, 0.75, 0.7, 2.05, 2.5, 0.5, 1.5, 0.12, 0.05, 0.9, -0.25, 2.1, -0.25, 0.7, 0.0, 0.7, 0.7, -1.7, 0.0, 0.5, 0.5, 0.5, 2.5, 2.197, 2.5, 0.05, 0.5, -1.25, -1.3, -1.5, -0.5, 0.88, 0.05, 1.3, 1.0, -1.88, 0.05, 0.0, 0.0, 0.0, -2.5, -1.0, -2.5, 1.0, 0.0, 1.0, -1.5, 4.0, -1.5, 0.1971, 0.5, -1.5, 0.5, -1.5, -1.5, 1.0, 0.0, 4.0, 0.0, 1.0, -4.5, 0.8, 0.45, 1.8, -0.7, 6.2, -0.45, 0.0, 0.5, -3.0, 0.5, -3.0, 2.0, 0.5, 0.5, 4.5, -3.5, 4.196, -5.031, 0.0, 0.5, 0.0, 1.25, -3.0, 0.5, 0.0, 0.15, 0.15, 0.525, -0.75, 0.75, 0.6875, 0.5975, 0.6875, -1.0, 0.3125, -1.0, 0.3125, 0.55, 0.6875, 0.55, 0.3125, 0.1, 0.5, 0.25, -0.25, 0.25, 0.5, 2.5, 1.0, 0.0, 1.0, -0.75, 2.5, -0.75, 0.5, 0.75, 2.0, 0.75, 2.0, 1.5, 0.0, 0.25, -4.768e-07, 1.0, -3.0, 0.25, 0.25, 0.5, -0.5, 0.5, -0.5, -1.75, 1.0, 0.5, 1.0, -1.0, 4.0, -1.0, 1.0, 0.0, 4.0, 1.192e-07, 1.0, 2.25, 0.5, 0.5, 0.5, 2.0, -5.5, 2.0, 0.0, 1.0, 0.0, 2.5, -3.0, 2.5, 1.0, 0.0, 4.0, 1.192e-07, 1.0, 2.25, 0.0, 0.0, -3.0, 0.0, -3.0, 2.25, 0.94, 0.0, -1.94, 0.0, -1.94, -2.5, 0.5, 0.5, -1.031, 0.8045, -3.196, 2.969, 1.0, 0.0, -1.907e-06, 0.0, -1.907e-06, 2.0, 0.6716, 0.3284, 1.969, 1.196, -0.1955, -0.9693, 1.0, 0.25, 1.0, -0.5, 2.5, -0.5, 0.1955, 0.9693, -0.6716, -0.3284, -3.5, -1.5, 0.8045, 0.9693, 0.8045, 4.031, 8.196, 0.9693, 0.7, 0.5, 4.3, 0.5, 4.3, 2.5, 0.03073, 0.1955, 1.328, -0.6716, -1.5, 0.5, 0.8045, 0.03073, 4.5, 2.5, 8.196, -3.031, 0.5, 0.5, 0.5, -2.5, 6.5, -2.5, 0.1, 0.5, -1.1, 0.5, -1.1, -0.75, 0.5, 0.5, -3.196, 2.969, 4.196, 2.969, 0.75, 0.5, 0.75, -0.25, 2.25, -0.25, 0.9693, 0.5, -0.3284, 0.5, -0.3284, -0.5, 0.02, 0.2, 0.98, 0.2, -0.1, -4.2, 0.06, 0.95, 0.54, 0.35, 2.46, 0.35, 0.0, 0.5, -3.0, 0.5, -3.0, 2.0, 0.5, 0.5, 1.0, 1.5, 0.5, 2.0, 0.0, 0.5, -4.5, 0.5, -4.5, 1.75, 1.0, 0.0, 2.0, 0.0, 1.0, -3.5, 0.5, 0.5, 2.5, 0.5, 1.0, 1.0, 0.25, 0.0, 0.5, 0.5, -1.0, 0.5, 0.5, 0.5, 5.0, 0.5, 0.75, 0.0, 0.18, 0.25, 2.82, 0.25, 0.9, -0.5, 0.0, 0.5, -0.5, 1.25, -2.0, 0.75, 0.0, 0.5, 0.0, 1.75, 2.0, 1.5, 0.75, 0.75, 1.125, -0.15, 1.875, -0.15, 0.0, 0.8125, 1.0, 0.3125, 1.5, 0.8125, 0.0, 0.5625, 0.0, -0.1875, -2.0, -0.4375, 0.0, 0.3125, -1.0, 0.8125, 0.5, 0.8125, 0.7, 0.4625, 0.3, 0.4625, 0.3, 0.3125, 0.9, 0.5, 1.22, 0.0, 3.78, 0.0, 0.5, 0.5, 4.5, 0.5, 0.9, -1.5, 0.125, 0.0, 0.125, -2.0, 0.875, -2.0, 0.7506, 0.2506, -1.5, 0.0, -1.0, 3.0, 0.5, 0.5004, 2.5, 0.5004, 0.5, -2.0, 0.125, 0.0, 0.875, 0.0, 0.25, -5.0, 0.2503, 0.0, -1.0, 0.0, 0.7506, -2.749, 0.75, 0.0, -1.5, 0.0, -1.5, 3.0, 1.0, 0.5, 1.95, 0.5, 1.0, -1.5, 0.1, 0.25, 0.88, -0.05, 0.1, 1.5, 0.1, 0.25, -1.1, 0.25, -1.88, -0.05, 0.3, 0.7, 2.7, 0.7, 0.3, 0.0, 0.9, 0.5, 0.9, -3.0, 2.1, -3.0, 0.5, 0.5, 0.25, -0.3, -1.05, 1.5, 0.7, 1.0, 4.3, 1.0, 1.12, 1.95, 1.0, 0.0, 1.0, -2.5, 2.0, -2.5, 0.75, 0.5, 0.75, 3.5, -2.25, 2.0, 0.25, 0.5, -1.25, 3.5, -1.5, 0.5, 1.0, 0.0, 1.0, -2.25, 4.0, 0.0, 1.0, 0.75, -0.5, 0.75, 1.0, 0.0, 0.5, 1.0, 0.5, 0.25, -5.5, 1.0, 0.1971, 0.5, 0.1971, 2.5, -1.5, 2.5, 0.0, 0.5, 0.0, 1.25, 1.5, 0.5, 0.03073, 0.5, 0.03073, 1.5, 1.328, 1.5, 0.5, 0.0, 0.5, -3.0, 2.75, 0.0, 1.0, 0.5, -1.907e-06, 0.5, -1.907e-06, 1.5, 0.125, 0.0, -0.25, 0.75, 0.875, 0.0, 0.9693, 0.5, 2.5, 0.5, 2.5, -0.5, 0.5, 0.4, 1.85, 1.525, 0.875, 0.175, 0.7, 0.3, -1.7, 0.3, -1.7, -0.2, 0.25, 0.5, 0.25, -0.25, -1.25, 0.5, 0.46, 0.35, -1.46, 0.35, -1.94, 0.95, 0.85, 0.525, 1.75, 0.75, 1.0, 0.15, 0.875, 0.15, 0.125, 0.15, -0.25, -0.75, 0.3125, 0.875, 0.125, 2.0, 0.6875, 0.875, 0.85, 0.525, -0.5, -0.6, -0.125, -0.825, 0.45, 0.0, 1.035, 1.755, 0.9, 0.0, 0.035, 0.755, -0.55, -1.0, -0.1, -1.0, 0.6875, 0.0, 0.6875, 1.755, 0.3125, 0.0, 0.0, 0.0, -3.0, 0.0, -3.0, 1.5, 0.5, 0.25, -0.25, 2.5, -3.25, 1.0, 0.5, 0.5, 0.5, 1.25, -1.75, 1.25, 0.5, 0.25, 0.5, -0.5, -1.75, 0.25, 2.384e-07, 0.25, 2.384e-07, -0.5, 0.75, -0.5, 0.75, 0.5, 2.25, -2.5, 0.5, -2.5, 0.5, 0.25, -1.0, -1.5, -5.5, 0.25, 0.75, 0.5, 0.75, -2.5, -2.25, -1.0, 0.75, 0.5, 1.5, -1.75, -2.25, -1.0, 0.75, 0.0, 0.75, -1.5, 3.75, -1.5, 0.75, 0.5, 0.75, 2.0, 3.75, 0.5, 0.5, 0.25, 0.5, 2.5, 6.5, 0.25, 0.5, 0.25, 6.5, 0.25, 0.2, -0.5, 0.2, 0.5, 6.8, 0.5, 0.5, -0.25, 0.5, 0.5, -5.5, 0.5, -4.9, -2.5, 0.5, 2.384e-07, -0.1, 2.25, -4.9, 2.25, 1.0, 0.0, -4.768e-07, 0.0, -4.768e-07, -2.5, 0.3125, 0.5975, 0.3125, 1.175, 0.6875, 0.5975, 0.035, 0.755, 0.5, 1.4, 0.4325, 0.5975, 0.5, 0.4, 0.035, -0.245, 0.4325, -0.4025, 0.6875, 0.755, 0.6875, 1.4, 0.3125, 0.755, 1.0, 0.25, 1.0, 1.25, -1.25, 2.5, 1.0, 0.0, 1.0, -2.25, 4.0, -2.25, 0.0, 0.25, 0.0, -0.75, -2.25, 1.5, 1.0, 0.25, 2.5, -0.125, 2.5, 0.875, 0.5, 0.875, -1.0, 1.25, 0.5, 1.875, 1.0, 0.25, 1.0, 1.25, -1.25, 2.5, 0.7, 0.0, 0.5, -5.0, -1.5, -5.0, 0.0, 0.25, 0.0, -0.75, -2.25, 1.5, 1.0, 0.25, 2.5, -0.125, 2.5, 0.875, 0.5, 0.875, -1.0, 1.25, 0.5, 1.875, 0.03073, 0.5, 0.03073, 1.5, -1.5, 1.5, 0.3284, 0.5, 0.3284, 1.5, -0.9693, 1.5, 0.03073, 0.5, 1.328, 0.5, 0.03073, 1.5, 0.5, 0.5, 2.031, 0.5, 0.5, 1.5, 0.9693, 0.5, 0.9693, 1.5, 2.5, 1.5, 0.9693, 0.5, -0.3284, 0.5, -0.3284, -0.5, 0.9693, 0.5, -0.3284, 0.5, 0.9693, 1.5, 0.5, 0.5, 0.5, 1.5, 2.031, 1.5, 0.8, 0.35, 0.8, 1.7, 7.2, 0.45, 0.3, 0.45, 0.3, 2.2, 2.7, 0.45, 0.8, 0.7, 0.8, -0.65, 7.2, -0.55, 0.7, 0.45, 1.2, 0.2, -4.7, -0.05, 0.98, 0.8, 1.46, -0.2, 0.02, 0.8, 0.2, 0.55, -4.2, 0.3, -5.2, 1.45, 1.0, 0.5, -1.25, 0.7, -2.35, -2.3, 0.7, 0.35, 0.85, 0.95, 4.0, -0.5, 0.54, 0.5, 0.06, 2.0, 2.46, 0.5, 0.85, 0.95, 0.7, 0.35, 4.0, -0.5, 0.46, 0.0, 0.46, -3.3, -1.46, 0.0, 0.5, 0.0, 0.5, -1.0, -4.0, -0.5, 0.94, 0.0, 1.084, 4.5, -1.94, 0.0, 0.084, 0.0, -0.06, -1.0, -3.084, 0.0, 0.1, 0.5, -0.5, 3.5, 5.5, 3.5, 0.5, 0.0, 0.5, 1.0, -4.0, 0.5, 0.125, 0.85, 0.3125, -0.5, 0.6875, -0.5, 0.3, 0.0, 0.3, -0.25, 0.7, -0.25, 0.2, 0.2, -0.3, 0.45, -5.7, -0.05, 0.5, 0.5, 2.5, 0.5, 2.5, 1.75, 0.5, 0.5, 0.5, 1.75, -4.0, 0.5, 0.0, 0.75, 0.0, 0.0, 3.5, 0.25, 0.0, 0.0, -3.0, 0.0, -3.0, 2.25, 0.0, 0.0, 0.0, 0.75, 3.5, 0.25, 1.0, 0.5, 0.5, 1.25, 2.0, 0.5, 0.06, 0.5, 2.94, 0.5, 2.94, -0.05, 0.425, 0.9, -0.5, 0.5, 0.55, 0.6, 0.94, 0.6, 0.1, -0.5, -1.94, 0.6, 0.425, 0.9, -0.5, 0.5, 0.3, 1.2, 0.0, 0.5, 0.5, 1.0, 0.5, -0.5, 0.0, 0.5, 0.0, -0.25, 4.25, 0.0, 0.5, 0.0, 0.5, 0.5, 2.5, 0.0, 1.0, 0.0, 1.0, 0.5, -1.907e-06, 0.0, 0.5, 0.5, 2.0, 0.5, 0.75, 0.0, 0.06, 0.6, 0.06, 0.9, 2.94, 0.6, 0.5, 0.5, 0.5, -0.5, -1.5, 0.5, 0.06, 0.7, 2.94, 0.7, 2.94, 1.5, 0.5, 0.5, 0.5, 1.5, -1.5, 1.5, 0.1, 0.5, 0.1, -1.5, -1.1, 0.5, 0.8045, 0.9693, 0.5, 2.5, 0.8045, 4.031, 0.5, 0.5, 1.425, 0.9, 1.3, 1.2, 0.5, 0.5, 1.425, 0.9, 1.55, 0.6, 0.06, 0.9, 0.06, 1.2, 2.94, 0.9, 1.0, 0.5, 1.0, -1.0, 4.0, -1.0, 0.5, 0.5, 0.5, -0.5, -1.75, 0.25, 0.5, 0.5, 0.5, 1.5, -1.75, 1.25, 0.0, 0.5, 0.0, 1.75, 2.0, 1.5, 0.0, 0.75, 0.0, -0.5, 2.0, 0.5, 0.5, 0.5, 0.5, 1.5, 2.031, 1.5, 1.0, 0.0, -1.907e-06, 0.0, -1.907e-06, 1.5, 0.3, 0.0, 0.3, -0.5, 0.7, 0.0, 0.5, 0.5, -1.031, 0.5, -1.031, -0.5, 0.9, 0.5, 1.0, 2.0, 0.1, 0.5, 0.0, 0.5, -0.25, 1.0, 0.0, 1.25, 0.7, 0.0, 0.9, 0.5, 0.3, 0.0, 0.75, 0.0, 1.0, -0.5, 1.0, 0.25, 0.0, 0.5625, -2.0, 1.562, -2.0, 0.8125, 1.0, 0.0, 1.0, -2.0, 2.0, -2.0, 0.875, 0.0, 0.125, 0.0, 0.125, 2.0, 0.7, 0.8125, 0.3, 0.8125, 0.7, 0.4625, 0.82, 0.25, -1.82, 0.25, -1.94, 1.0, 0.3125, 0.0, 0.6875, 0.0, 0.6875, 1.598, 0.5, 0.3125, 0.4, 0.4625, 0.5, 0.8125, 0.1, 0.0, 0.9, 0.0, 0.3, -0.5, 0.0, 0.3125, -0.5, 0.8125, -0.5, 0.3125, 0.6875, 0.5, 0.3125, 0.5, 0.125, -0.85, 0.5, 0.5, 0.5, -1.0, -2.0, -1.0, 1.0, 0.5, 1.0, -2.0, -4.768e-07, 0.5, 1.0, 0.5, 1.0, 3.0, 2.0, 3.0, 0.5, 0.0, 0.5, 1.0, 3.0, 0.0, 0.5, 0.0, 0.5, -1.0, 3.0, -1.0, 1.0, 0.0, -9.537e-07, 0.0, -9.537e-07, 2.5, 1.0, 0.5, 1.0, 3.0, -9.537e-07, 0.5, 0.9693, 0.5, 2.5, 0.5, 0.9693, 1.5, 0.6716, 0.5, 1.969, 0.5, 0.6716, 1.5, 0.03073, 0.5, 0.03073, 1.5, 1.328, 1.5, 0.54, 0.7, 0.54, -0.65, 2.46, -0.65, 0.9693, 0.5, 2.5, 0.5, 0.9693, 1.5, 0.6716, 0.5, 0.6716, 1.5, 1.969, 1.5, 0.3, 0.0, 0.7, 0.0, 1.0, -2.0, 0.5, 0.5, -1.031, 0.5, 0.5, 1.5, 0.5, 0.5, 0.5, 0.0, -1.0, 1.0, 0.5, 0.0, 0.5, 0.5, -1.0, 1.0, 0.1, 0.0, -1.1, 0.0, -1.1, 3.5, 0.5, 0.5, 0.5, -2.5, -1.2, -1.5, 0.5, 0.5, 0.5, 3.5, -1.2, 1.5, 0.9693, 0.8045, -0.3284, 1.672, -1.196, 2.969, 0.5, 0.5, 0.5, 2.5, -1.197, 2.5, 0.8029, 0.5, 2.5, 0.5, 0.8029, 2.5, 0.8029, 0.5, 0.8029, 2.5, 2.5, 2.5, 0.8029, 0.5, 2.5, 0.5, 0.8029, 2.5, 0.3284, 0.6716, -0.9693, -0.1955, -2.5, -0.5, 0.1971, 0.5, -1.5, 0.5, 0.1971, 2.5, 0.5, 0.5, -1.197, 0.5, 0.5, 2.5, 0.5, 0.75, 0.5, -4.5, -0.3146, 0.6, 0.5, 0.75, 0.5, -4.5, 1.315, 0.6, 0.5, 0.5, 0.5, 5.75, -0.3146, 5.6, 0.8029, 0.5, 1.482, 5.6, 2.5, 5.5, 0.5182, 0.6, 1.197, -4.5, -0.5, 0.5, 0.1971, 0.5, -0.4818, 5.6, -1.5, 5.5, 0.5, 0.5, 0.5, 5.75, 1.315, 5.6, 0.4818, 0.6, -0.1971, -4.5, 1.5, 0.5, 0.6854, 0.4818, 1.5, 0.348, 1.5, 2.652, 0.3146, 0.4818, 0.3146, 2.518, -0.5, 0.348, 1.0, 0.0, 1.0, 1.5, 4.0, 1.5, 0.5, 0.5002, 1.0, 5.251, -0.25, 1.0, 0.5, 0.0, 0.0, -5.0, -2.5, -4.5, 0.5, 0.5, 0.5, 2.5, 2.197, 2.5, 0.0, 0.0, 1.0, -2.0, -0.2494, -2.749, 1.0, 0.0, 1.5, 5.0, -1.5, 0.5002, 0.5, 0.5002, -0.25, 1.0, -1.5, 0.5002, 1.0, 0.2506, 1.5, -4.5, 2.25, -4.0, 0.5, 0.5, -1.031, 0.5, -1.031, -0.5, 0.7, 0.7, 0.88, 3.7, 0.1, 1.0, 0.125, 0.0, -1.0, 0.0, -1.0, -2.749, 0.9693, 0.5, -0.3284, 0.5, -0.3284, -0.5, 0.05, 0.5, -1.25, -1.3, 1.0, -1.5, 2.384e-07, 0.5, 3.0, -3.0, 3.35, -2.3, 0.7, 0.7, 0.1, 1.0, -1.7, 0.7, 0.12, 0.7, 0.3, -2.3, 0.9, -2.0, 1.0, 0.0, 1.0, -2.5, -2.384e-07, -2.5, 0.0, 0.0, 0.0, -2.5, 1.0, -2.5, 0.94, 0.5, 0.94, 1.3, -1.94, 1.3, 0.25, 0.5, -2.75, 0.5, 0.25, -1.0, 0.25, 0.0, -2.75, -1.5, -2.5, -4.5, 0.0, 0.25, -3.0, 0.25, -4.768e-07, -2.0, 0.25, 0.5, -2.75, 0.5, -2.0, 2.0, 0.5, 0.75, 6.5, 0.75, 0.5, 0.0, 0.0, 0.5, 1.0, 0.5, 1.0, 3.0, 0.25, 0.0, -0.5, 0.0, -0.5, 0.75, 0.5, 0.0, 0.5, 1.5, 6.5, 1.5, 0.75, 0.5, -1.5, 0.5, 0.75, 1.25, 0.5, 0.5, 6.5, 0.5, 5.0, 2.0, 0.25, 0.25, -1.25, 0.25, -0.125, 1.0, 1.0, 0.0, 1.1, 1.0, 1.9, 1.0, 0.0, 0.15, 0.15, 0.525, 1.125, -0.825, 0.25, 0.75, -0.5, 0.75, 0.25, 0.0, 0.75, 0.25, 2.25, 0.25, 0.75, -0.5, 0.0, 0.0, -2.5, 0.0, -2.5, 1.5, 0.25, 0.0, 0.25, 0.75, 1.0, 0.15, 0.75, 0.75, 0.75, 0.0, 1.5, 0.0, 0.875, 0.0, 0.125, 0.0, 0.6875, 1.125, 0.125, 0.175, 0.5, 0.4, -0.85, 1.525, 0.5, 0.5, 2.0, 0.5, 2.0, 1.25, 0.5675, 0.5975, 0.965, 0.755, 1.1, -1.0, 0.1, 0.0, 0.55, 0.0, -0.035, 1.755, 0.3125, 0.755, 0.6875, 0.755, 0.3125, -1.0, 0.0, 0.5, -3.0, 0.5, -3.0, 2.0, 0.25, 0.5, -2.75, 0.5, 0.25, -1.0, 0.5, 0.5, -2.5, -1.75, -0.25, -1.75, 0.75, 0.25, -1.5, -0.5, -1.5, 0.25, 0.0, 0.25, 0.0, -0.5, -0.75, -0.5, 0.5, 0.5, -1.25, 0.5, 0.25, 3.5, 1.0, 0.5, 4.0, 0.5, -0.5, -1.25, 0.25, 0.0, -2.75, -1.5, -2.75, 1.5, 0.25, 0.0, -3.5, -0.75, -2.75, 1.5, 0.25, 0.5, 3.25, 0.5, 3.25, 2.0, 0.5, 0.25, 4.25, 1.0, 1.25, -0.5, 0.5, 0.5, -5.5, 0.5, 0.5, 2.75, 0.8, 0.5, 0.5, -0.25, -5.8, 0.5, 0.5, 0.25, 0.8, -0.5, -5.5, 0.25, 0.5, 0.75, 0.5, 0.0, -0.25, 0.0, 0.22, 1.0, 0.22, 2.5, 2.78, 2.5, 1.0, 0.0, 0.7, 1.5, 0.3, 1.5, 0.6875, 0.175, 0.3125, 0.175, 0.6875, -0.4025, 0.125, 0.175, 0.5, 0.4, 0.5675, -0.4025, 0.5675, 0.5975, 0.965, 0.755, 0.5, 1.4, 0.3125, 0.4, 0.6875, 0.4, 0.3125, -0.245, 0.25, 0.5, -2.0, -1.75, 0.25, -0.5, 0.0, 0.0, -3.0, 0.0, 0.0, -1.5, 0.25, 0.5, -2.0, -1.75, -2.0, -0.75, 0.5, 0.875, 0.5, -0.125, 2.0, 0.25, 0.0, 0.25, 0.0, -0.75, -1.5, -0.125, 0.25, 0.5, -2.0, -1.75, 0.25, -0.5, 0.0, 0.0, -3.0, 0.0, 0.0, -1.5, 0.25, 0.5, -2.0, -1.75, -2.0, -0.75, 0.5, 0.875, 0.5, -0.125, 2.0, 0.25, 0.0, 0.25, 0.0, -0.75, -1.5, -0.125, 0.78, 0.5, -1.78, 0.5, -1.78, 2.0, 0.5, 0.5, -5.5, 0.5, -5.5, -2.5, 0.3284, 0.5, 0.3284, -0.5, -0.9693, 0.5, 0.03073, 0.5, 0.03073, -0.5, -1.5, 0.5, 0.1955, 0.03073, 0.5, -1.5, -3.5, 2.5, 1.0, 0.5, 1.0, 1.25, -0.5, 1.25, 0.3284, 0.5, 0.3284, -0.5, -0.9693, 0.5, 0.3284, 0.5, -0.9693, 0.5, -0.9693, -0.5, 0.8, 0.2, 7.2, -0.3, 0.8, -1.55, 0.7, 0.2, -1.7, 0.2, 0.7, -1.55, 0.8, 0.45, 7.2, 0.35, 7.2, 1.7, 0.2, 0.7, -6.2, 1.2, -0.3, 0.95, 0.54, 0.2, 2.46, 0.2, 1.02, -0.8, 0.2, 0.45, -6.2, 0.35, -5.2, -0.45, 0.2, 0.45, -0.8, -0.7, -5.2, -0.45, 0.5, 0.0, 5.15, -0.05, 2.0, -1.5, 0.94, 0.5, -1.94, 0.5, 0.46, 2.0, 0.0, 0.5, 3.3, 1.35, 3.15, 1.95, 0.25, 0.25, -1.25, 0.25, -1.25, -0.5, 0.15, 0.95, -4.5, 1.0, 0.0, 1.5, 0.916, 0.5, 4.084, 0.5, 1.06, 5.0, 0.06, 0.0, 2.94, 0.0, -0.084, 1.0, 0.94, 0.95, 0.94, 1.5, -1.94, 1.5, 0.0, 0.5, -4.5, 1.0, -4.5, 0.0, 0.3, 0.2, 0.3, -0.3, 2.7, -0.3, 0.46, 0.8, 0.46, 1.3, -1.46, 1.3, 0.7, 0.95, -4.7, 1.45, -5.2, 1.2, 0.5, 0.0, 6.5, -2.384e-07, 6.5, 1.5, 0.5, 0.0, -5.5, -0.25, -1.0, -1.5, 0.5, 0.25, 4.0, 0.0, 4.0, 0.75, 0.5, 0.5, 0.5, -5.5, 2.5, -5.5, 0.75, 0.0, 5.0, -0.25, 1.5, -0.75, 0.5, 0.75, -1.5, 0.75, -9.537e-07, 1.5, 1.0, 0.5, 1.0, -0.5, 2.0, -0.5, 0.5, 0.5, 0.5, 1.5, -0.55, 1.6, 0.9, 0.5, 2.1, 0.5, 0.06, 1.6, 0.5, 0.5, 0.5, -0.5, -0.3, 0.2, 0.0, 0.5, 1.5, 2.0, 1.5, 0.5, 0.75, 0.0, 5.0, -0.25, 5.0, 0.5, 0.5, 0.5, -1.5, 0.5, 0.5, 0.0, 1.0, 0.5, 2.0, 0.5, 1.0, 0.0, 0.0, 0.75, 0.0, 1.5, 1.25, 1.0, 0.94, 0.9, -1.94, 0.9, 0.94, 0.6, 0.5, 0.5, -1.5, -0.5, -1.5, 0.5, 0.78, 0.0, -1.78, 0.0, -2.1, 0.5, 0.82, 0.75, 0.82, -1.5, 0.1, 0.5, 0.9, 0.5, 2.1, 0.5, 0.9, -1.5, 0.06, 0.5, 0.06, -2.0, 2.94, -2.0, 0.7, 0.2, 0.575, -0.1, 1.5, -0.5, 0.45, 0.6, 0.575, 0.9, 1.5, 0.5, 0.94, 0.2, -1.94, 0.2, 0.94, -0.1, 0.06, 0.0, 0.18, -0.75, 2.82, -0.75, 0.75, 0.25, -1.5, -0.5, -1.5, 0.5, 0.0, 0.0, -2.5, -0.5, -0.25, -0.75, 0.5, 0.5, 2.0, -0.25, 0.0, -0.5, 0.0, 0.5, 2.0, -0.5, 2.0, 0.75, 1.0, 0.0, 1.0, 2.0, 2.0, 2.0, 1.0, 0.5, 1.0, 2.0, 2.0, 2.0, 0.7, 0.5, 0.3, 0.5, 0.7, 1.0, 1.0, 0.0, 0.7, -2.0, 0.3, -2.0, 1.0, 0.0, 2.0, 0.0, 1.1, 1.5, 0.0, 0.25, 0.25, 0.0, 0.0, -0.5, 0.1, 0.5, 0.9, 0.5, 0.3, 1.0, 0.5, 0.25, 1.0, -0.5, 1.0, 0.25, 0.0, 0.8125, 0.0, 1.562, -2.0, 0.5625, 0.5, 0.75, 0.5, -0.5, -1.5, -0.5, 1.0, 0.5, 1.0, -1.0, 2.0, -1.0, 0.3, 0.4625, 0.3, 0.8125, 0.7, 0.4625, 0.3, 0.5, 0.7, 0.5, 1.0, 2.0, 0.9, 0.0, 0.1, 0.0, -1.907e-06, 1.0, 0.5, 0.8125, 0.6, 0.4625, 0.5, 0.3125, 0.7, 0.5, 0.9, 0.0, 0.3, 0.5, 0.6, 0.4625, 0.5, 0.8125, 0.5, 0.3125, 0.5, 0.0, 3.0, 0.0, 3.0, 1.5, 0.0, 0.5, 0.0, -1.0, 2.5, -1.0, 1.0, 0.0, 2.0, 0.0, 1.0, -2.5, 1.0, 0.5, 1.0, -2.0, 2.0, -2.0, 0.0, 0.25, 2.5, 0.0, 0.0, -1.0, 0.0, 0.0, 2.5, 0.0, 2.5, 1.0, 0.1, 0.75, 4.9, 0.75, 5.5, 3.0, 1.0, 0.0, 2.0, 0.0, 1.0, 2.5, 0.5, 0.5, 0.5, -0.5, 2.031, 0.5, 0.03073, 0.5, 0.03073, -0.5, 1.328, 0.5, 1.0, 0.0, -1.907e-06, 0.0, -1.907e-06, -1.5, 0.03073, 0.5, -1.5, 0.5, -1.5, -0.5, 0.5, 0.5, 0.5, -0.5, -1.031, 0.5, 0.6716, 0.5, 0.6716, 1.5, 1.969, 1.5, 0.6716, 0.5, 1.969, 0.5, 1.969, -0.5, 0.03073, 0.5, 0.03073, -0.5, -1.5, 0.5, 4.768e-07, 0.0, -1.5, -1.0, -1.5, -0.5, 0.2, 0.5, -1.5, -0.5, 5.96e-07, 0.0, 1.0, 0.0, 1.0, -2.25, 4.0, -2.25, 0.2, 0.5, -1.5, -0.5, -1.5, 2.5, 0.5, 0.5, -1.5, 0.5, 0.2, -1.5, 0.5, 0.5, 2.197, 0.5, 2.197, -1.5, 0.0, 0.5, -1.5, 0.5, -1.5, 1.25, 0.5, 0.5, 0.5, -1.5, 2.197, 0.5, 0.1971, 0.5, -1.5, 0.5, -1.5, -1.5, 0.5, 0.5, -5.5, 0.5, -5.5, 2.0, 0.8029, 0.5, 2.5, 0.5, 2.5, -1.5, 0.5, 0.5, 0.5, -1.5, -1.197, 0.5, 0.8029, 0.5, 0.8029, -1.5, 2.5, 0.5, 0.8029, 0.5, 2.5, 0.5, 1.685, 5.6, 0.1971, 0.5, -1.5, 0.5, -0.6854, 5.6, 0.6854, 0.6, 1.5, 0.75, 1.5, -4.5, 0.5, 0.5, 1.518, 0.6, 2.197, -4.5, 0.5, 0.5, -1.197, 0.5, 0.5, 5.5, 0.5, 0.5, -0.5182, 0.6, -1.197, -4.5, 0.3146, 0.6, -0.5, 0.75, -0.5, -4.5, 0.5, 0.5, 2.197, 0.5, 0.5, 5.5, 0.5, 0.0, 0.5, -3.0, 2.75, -3.0, 0.5, 0.348, 1.315, 0.4818, 0.5, 2.652, 0.0, 0.0, -1.0, -2.0, 0.2494, -2.749, 0.0, 0.0, -1.249, -0.7494, 0.0, -5.0, 0.5004, 0.5002, -2.0, 0.0, -2.5, 5.0, 0.7, 0.0, -1.7, 0.0, 0.5, -5.0, 0.7506, 0.2506, 2.0, 1.0, 1.0, 3.0, 0.7506, 0.2506, -1.5, 0.0, 1.5, -4.5, 0.25, 0.0, 0.75, 0.0, -0.5, -0.4998, 0.25, 0.0, -0.5, -0.4998, -1.0, 4.251, 0.3, 0.5, 0.3, -1.5, -3.3, -1.5, 0.1, 0.5, 0.88, -0.3, 0.1, -3.0, 4.768e-07, 0.5, -3.0, -3.0, -3.35, -2.3, 0.3, 0.5, -0.3, -3.0, -2.7, -3.0, 2.384e-07, 0.5, 2.25, 0.7, 0.95, 2.5, 0.35, 0.7, 0.0, 0.0, -3.0, 3.5, 0.9, 0.0, 2.1, 0.0, 0.3, -0.3, 0.9, 0.0, 0.3, -0.3, 0.12, 2.7, 1.0, 0.5, 2.0, 0.5, 2.0, 3.0, 1.0, 0.5, -2.384e-07, 0.5, -2.384e-07, 3.0, 0.0, 0.5, -1.0, 0.5, -1.0, 3.0, 1.0, 0.25, -1.25, 2.5, 0.25, -0.5])
me_player_001.use_remesh_preserve_volume = False
me_player_001.use_remesh_preserve_attributes = False
me_player_001.use_mirror_vertex_groups = False
me_player_001.update()
arm_bones = bpy.data.armatures.new('bones')  # bones are not reproduced

# ---- objects
ob_bones = bpy.data.objects.new('bones', arm_bones)
ob_player = bpy.data.objects.new('player', me_player_001)

# ---- transforms, parenting, visibility, modifiers, constraints
ob_bones.location = (0.0, 0.0, 0.0)
ob_bones.display_type = 'SOLID'
ob_bones.display_bounds_type = 'CYLINDER'
ob_bones.show_in_front = True
ob_bones.lineart.crease_threshold = 0.0
ob_player.parent = ob_bones
ob_player.location = (0.0, 0.0, 0.0)
ob_player.lineart.crease_threshold = 0.0
_vg = ob_player.vertex_groups.new(name='head')
_vg.add([16, 17, 304, 305, 306, 307, 308, 309, 310, 311], 1.0, 'REPLACE')
_vg = ob_player.vertex_groups.new(name='body')
_vg.add([0, 1, 2, 3, 4, 5, 6, 7, 8, 9, 10, 11, 12, 13, 14, 15, 18, 19, 20, 21, 22, 23, 24, 25, 26, 27, 28, 29, 30, 31, 32, 33, 34, 35, 36, 37, 38, 39, 40, 41, 42, 43, 44, 45, 46, 47, 48, 49, 50, 51, 52, 53, 54, 55, 56, 57, 58, 59, 60, 61, 62, 63, 64, 65, 66, 67, 68, 69, 70, 71, 72, 73, 74, 75, 76, 77, 78, 79, 80, 81, 82, 83, 84, 85, 186, 187, 190, 191, 200, 201, 202, 203, 204, 205, 206, 207, 208, 209, 210, 211, 212, 282, 283, 284, 285, 286, 287, 288, 289, 290, 291, 292, 293, 294, 295, 296, 297, 298, 299, 300, 301, 302, 303, 312, 313, 314, 315, 316, 317, 318, 319, 320, 321, 322, 323, 324, 325, 326, 327, 328, 329, 330, 331, 332, 333, 334, 335, 336, 337, 338, 339, 340, 341, 342, 343, 344, 345, 346, 347, 348, 349, 350, 351, 352, 353, 354, 355, 356, 357, 358, 359, 360, 361, 362, 363, 364, 365, 366, 367, 368, 369, 370, 371, 372, 373, 374, 375, 376, 377, 378, 379, 380, 381, 382, 383, 384, 385, 386, 387, 388, 389, 390, 391, 392, 393, 394, 395, 396, 397, 398, 499, 500, 503, 504, 513, 514, 515, 516, 517, 518, 519, 520, 521, 522, 523, 524, 525, 526, 527, 528, 529, 530, 531, 532, 533, 534], 1.0, 'REPLACE')
_vg = ob_player.vertex_groups.new(name='Lshoulder')
_vg = ob_player.vertex_groups.new(name='Rshoulder')
_vg = ob_player.vertex_groups.new(name='URarm')
_vg.add([86, 87, 88, 89, 90, 91, 92, 93, 94, 95, 96, 97, 98, 99, 100, 101, 102, 103, 104, 105, 106, 107, 108, 109, 110, 111, 112, 113, 184, 185, 188, 189, 194, 195, 198, 199], 1.0, 'REPLACE')
_vg = ob_player.vertex_groups.new(name='LRarm')
_vg.add([114, 115, 116, 117, 118, 119, 120, 121, 122, 123, 124, 125, 126, 127, 128, 129, 130, 131, 132, 133, 134, 135, 136, 137, 138, 139, 140, 141, 142, 143, 144, 145, 146, 147, 148, 149, 150, 151, 152, 153, 154, 155, 156, 157, 158, 159, 160, 161, 162, 163, 164, 165, 166, 167, 168, 169, 170, 171, 172, 173, 174, 175, 176, 177, 178, 179, 180, 181, 182, 183, 192, 193, 196, 197], 1.0, 'REPLACE')
_vg = ob_player.vertex_groups.new(name='ULarm')
_vg.add([399, 400, 401, 402, 403, 404, 405, 406, 407, 408, 409, 410, 411, 412, 413, 414, 415, 416, 417, 418, 419, 420, 421, 422, 423, 424, 425, 426, 497, 498, 501, 502, 507, 508, 511, 512], 1.0, 'REPLACE')
_vg = ob_player.vertex_groups.new(name='LLarm')
_vg.add([427, 428, 429, 430, 431, 432, 433, 434, 435, 436, 437, 438, 439, 440, 441, 442, 443, 444, 445, 446, 447, 448, 449, 450, 451, 452, 453, 454, 455, 456, 457, 458, 459, 460, 461, 462, 463, 464, 465, 466, 467, 468, 469, 470, 471, 472, 473, 474, 475, 476, 477, 478, 479, 480, 481, 482, 483, 484, 485, 486, 487, 488, 489, 490, 491, 492, 493, 494, 495, 496, 505, 506, 509, 510], 1.0, 'REPLACE')
_vg = ob_player.vertex_groups.new(name='Rhip')
_vg = ob_player.vertex_groups.new(name='URleg')
_vg.add([238, 239, 240, 241, 242, 243, 244, 245, 246, 247, 248, 249, 250, 251, 252, 253, 254, 255, 256, 257, 258, 259, 260, 261, 262, 263, 264, 265, 266, 267, 268, 269, 270, 271, 272, 273, 278, 279, 280, 281], 1.0, 'REPLACE')
_vg = ob_player.vertex_groups.new(name='LRleg')
_vg.add([213, 214, 215, 216, 217, 218, 219, 220, 221, 222, 223, 224, 225, 226, 227, 228, 229, 230, 231, 232, 233, 234, 235, 236, 237, 274, 275, 276, 277], 1.0, 'REPLACE')
_vg = ob_player.vertex_groups.new(name='Lhip')
_vg = ob_player.vertex_groups.new(name='ULleg')
for _i, _w in zip([560, 561, 562, 563, 564, 565, 566, 567, 568, 569, 570, 571, 572, 573, 574, 575, 576, 577, 578, 579, 580, 581, 582, 583, 584, 585, 586, 587, 588, 589, 590, 591, 592, 593, 594, 595, 600, 601, 602, 603], [0.8, 0.8, 0.8, 0.8, 0.8, 0.8, 0.8, 0.8, 0.8, 0.8, 0.8, 0.8, 0.8, 0.8, 0.8, 0.8, 0.8, 0.8, 1.0, 1.0, 1.0, 1.0, 1.0, 1.0, 1.0, 1.0, 1.0, 1.0, 1.0, 1.0, 1.0, 1.0, 1.0, 1.0, 1.0, 1.0, 1.0, 1.0, 1.0, 1.0]): _vg.add([_i], _w, 'REPLACE')
_vg = ob_player.vertex_groups.new(name='LLleg')
_vg.add([535, 536, 537, 538, 539, 540, 541, 542, 543, 544, 545, 546, 547, 548, 549, 550, 551, 552, 553, 554, 555, 556, 557, 558, 559, 596, 597, 598, 599], 1.0, 'REPLACE')
_m = ob_player.modifiers.new('Armature', 'ARMATURE')
_m.object = ob_bones
_m = ob_player.modifiers.new('EdgeSplit', 'EDGE_SPLIT')
_m.use_edge_angle = False

# ---- collection membership
col_collection_1_001.objects.link(ob_bones)
col_collection_1_001.objects.link(ob_player)

# ---- scene / render settings (as saved in the file)
scene.frame_start = 1; scene.frame_end = 40; scene.frame_set(1)
scene.render.engine = 'BLENDER_EEVEE_NEXT'
scene.render.image_settings.compression = 90
scene.render.resolution_percentage = 50
scene.render.dither_intensity = 0.0
scene.cycles.use_denoising = False
scene.cycles.samples = 10
scene.cycles.sampling_pattern = 'TABULATED_SOBOL'
scene.cycles.light_sampling_threshold = 0.0
scene.cycles.use_adaptive_sampling = False
scene.cycles.use_light_tree = False
scene.cycles.blur_glossy = 0.0
scene.cycles.volume_bounces = 1
scene.cycles.pixel_filter_type = 'GAUSSIAN'
scene.cycles.sample_clamp_indirect = 0.0
scene.view_settings.view_transform = 'Standard'
bpy.context.view_layer.update()

# ---- added for rendering (the .blend has no active camera and no usable light): camera, sun
cam_auto = bpy.data.cameras.new('AutoCamera')
cam_auto.lens = 50.0
cam_auto.sensor_width = 36.0
cam_auto.clip_end = 1306.03
ob_auto_camera = bpy.data.objects.new('AutoCamera', cam_auto)
scene.collection.objects.link(ob_auto_camera)
ob_auto_camera.location = (78.1611, -91.6221, 90.7845)
ob_auto_camera.rotation_euler = (1.09748, -7.21219e-08, 0.694738)
scene.camera = ob_auto_camera
light_auto_sun = bpy.data.lights.new('AutoSun', 'SUN')
light_auto_sun.energy = 3.0
light_auto_sun.angle = 0.0523599
ob_auto_sun = bpy.data.objects.new('AutoSun', light_auto_sun)
scene.collection.objects.link(ob_auto_sun)
ob_auto_sun.rotation_euler = (0.872665, 0.174533, 0.523599)
bpy.context.view_layer.update()
